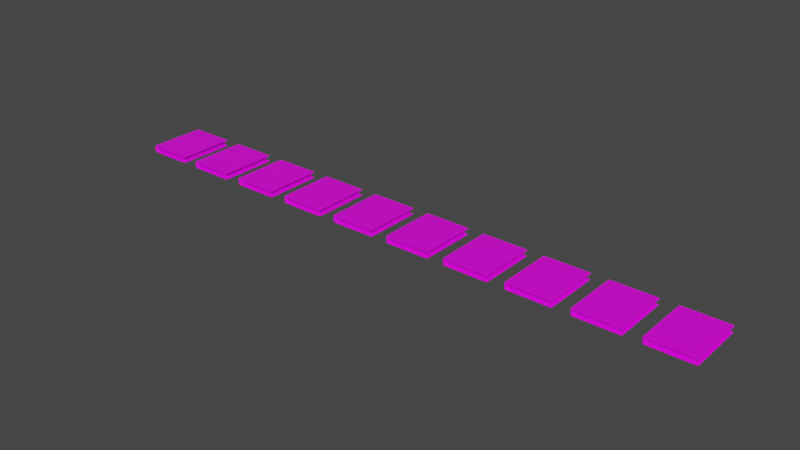 # Source: Book.blend  (saved by Blender 2.90.8; exported with 4.5.12 LTS)
import bpy
from mathutils import Matrix  # noqa: F401  (used for matrix-valued properties, if any)

bpy.ops.wm.read_factory_settings(use_empty=True)
scene = bpy.context.scene
scene.name = 'Scene'

# ---- collections
col_collection = bpy.data.collections.new('Collection'); scene.collection.children.link(col_collection)

# ---- images (referenced by path relative to the original .blend; pixels are not part of the script)
import os
ASSET_DIR = os.environ.get("B2B_ASSET_DIR", "")  # directory of the original .blend (textures are referenced by path, not embedded)
HERE = os.path.dirname(os.path.abspath(__file__))  # packed textures are extracted next to this script under _unpacked/

def load_image(name, relpath, width, height, colorspace="sRGB"):
    """Load a texture the original file referenced (path relative to the .blend, or extracted next to this script)."""
    p = next((c for c in (os.path.join(HERE, relpath), os.path.join(ASSET_DIR, relpath)) if relpath and os.path.exists(c)), "")
    if p:
        img = bpy.data.images.load(p, check_existing=True)
        img.name = name
    else:  # same state as the original file: an image datablock whose file is absent (Cycles renders it pink)
        img = bpy.data.images.new(name, width, height)
        img.source = "FILE"
        img.filepath = "//" + (relpath or name)
    img.colorspace_settings.name = colorspace
    return img
img_game_jam_colors_png = load_image('Game Jam Colors.png', 'Game Jam Colors.png', 1024, 1024, 'sRGB')
img_game_jam_colors_png_008 = load_image('Game Jam Colors.png.008', 'Game Jam Colors.png', 1024, 1024, 'sRGB')
img_game_jam_colors_png_009 = load_image('Game Jam Colors.png.009', 'Game Jam Colors.png', 1024, 1024, 'sRGB')
img_game_jam_colors_png_010 = load_image('Game Jam Colors.png.010', 'Game Jam Colors.png', 1024, 1024, 'sRGB')
img_game_jam_colors_png_011 = load_image('Game Jam Colors.png.011', 'Game Jam Colors.png', 1024, 1024, 'sRGB')
img_game_jam_colors_png_012 = load_image('Game Jam Colors.png.012', 'Game Jam Colors.png', 1024, 1024, 'sRGB')
img_game_jam_colors_png_013 = load_image('Game Jam Colors.png.013', 'Game Jam Colors.png', 1024, 1024, 'sRGB')
img_game_jam_colors_png_014 = load_image('Game Jam Colors.png.014', 'Game Jam Colors.png', 1024, 1024, 'sRGB')
img_game_jam_colors_png_015 = load_image('Game Jam Colors.png.015', 'Game Jam Colors.png', 1024, 1024, 'sRGB')
img_game_jam_colors_png_016 = load_image('Game Jam Colors.png.016', 'Game Jam Colors.png', 1024, 1024, 'sRGB')

# ---- materials (node trees are filled in below, after node groups)
mat_material_001 = bpy.data.materials.new('Material.001')
mat_material_001.use_transparent_shadow = False
mat_material_009 = bpy.data.materials.new('Material.009')
mat_material_009.use_transparent_shadow = False
mat_material_010 = bpy.data.materials.new('Material.010')
mat_material_010.use_transparent_shadow = False
mat_material_011 = bpy.data.materials.new('Material.011')
mat_material_011.use_transparent_shadow = False
mat_material_012 = bpy.data.materials.new('Material.012')
mat_material_012.use_transparent_shadow = False
mat_material_013 = bpy.data.materials.new('Material.013')
mat_material_013.use_transparent_shadow = False
mat_material_014 = bpy.data.materials.new('Material.014')
mat_material_014.use_transparent_shadow = False
mat_material_015 = bpy.data.materials.new('Material.015')
mat_material_015.use_transparent_shadow = False
mat_material_016 = bpy.data.materials.new('Material.016')
mat_material_016.use_transparent_shadow = False
mat_material_017 = bpy.data.materials.new('Material.017')
mat_material_017.use_transparent_shadow = False

# ---- material node trees
mat_material_001.use_nodes = True; mat_material_001.node_tree.nodes.clear()
_N = mat_material_001.node_tree.nodes; _L = mat_material_001.node_tree.links
n0 = _N.new('ShaderNodeBsdfPrincipled'); n0.name = 'Principled BSDF'; n0.location = (10, 300)
n0.distribution = 'GGX'
n0.subsurface_method = 'BURLEY'
n0.inputs[2].default_value = 0.4
n0.inputs[3].default_value = 1.45
n0.inputs[27].default_value = (0.0, 0.0, 0.0, 1.0)
n0.inputs[28].default_value = 1.0
n1 = _N.new('ShaderNodeOutputMaterial'); n1.name = 'Material Output'; n1.location = (300, 300)
n2 = _N.new('ShaderNodeTexImage'); n2.name = 'Image Texture'; n2.location = (-309, 246)
n2.image = img_game_jam_colors_png
n2.interpolation = 'Closest'
_L.new(n0.outputs[0], n1.inputs[0])
_L.new(n2.outputs[0], n0.inputs[0])
n1.is_active_output = True
mat_material_009.use_nodes = True; mat_material_009.node_tree.nodes.clear()
_N = mat_material_009.node_tree.nodes; _L = mat_material_009.node_tree.links
n0 = _N.new('ShaderNodeBsdfPrincipled'); n0.name = 'Principled BSDF'; n0.location = (10, 300)
n0.distribution = 'GGX'
n0.subsurface_method = 'BURLEY'
n0.inputs[2].default_value = 0.4
n0.inputs[3].default_value = 1.45
n0.inputs[27].default_value = (0.0, 0.0, 0.0, 1.0)
n0.inputs[28].default_value = 1.0
n1 = _N.new('ShaderNodeOutputMaterial'); n1.name = 'Material Output'; n1.location = (300, 300)
n2 = _N.new('ShaderNodeTexImage'); n2.name = 'Image Texture'; n2.location = (-309, 246)
n2.image = img_game_jam_colors_png_008
n2.interpolation = 'Closest'
_L.new(n0.outputs[0], n1.inputs[0])
_L.new(n2.outputs[0], n0.inputs[0])
n1.is_active_output = True
mat_material_010.use_nodes = True; mat_material_010.node_tree.nodes.clear()
_N = mat_material_010.node_tree.nodes; _L = mat_material_010.node_tree.links
n0 = _N.new('ShaderNodeBsdfPrincipled'); n0.name = 'Principled BSDF'; n0.location = (10, 300)
n0.distribution = 'GGX'
n0.subsurface_method = 'BURLEY'
n0.inputs[2].default_value = 0.4
n0.inputs[3].default_value = 1.45
n0.inputs[27].default_value = (0.0, 0.0, 0.0, 1.0)
n0.inputs[28].default_value = 1.0
n1 = _N.new('ShaderNodeOutputMaterial'); n1.name = 'Material Output'; n1.location = (300, 300)
n2 = _N.new('ShaderNodeTexImage'); n2.name = 'Image Texture'; n2.location = (-309, 246)
n2.image = img_game_jam_colors_png_009
n2.interpolation = 'Closest'
_L.new(n0.outputs[0], n1.inputs[0])
_L.new(n2.outputs[0], n0.inputs[0])
n1.is_active_output = True
mat_material_011.use_nodes = True; mat_material_011.node_tree.nodes.clear()
_N = mat_material_011.node_tree.nodes; _L = mat_material_011.node_tree.links
n0 = _N.new('ShaderNodeBsdfPrincipled'); n0.name = 'Principled BSDF'; n0.location = (10, 300)
n0.distribution = 'GGX'
n0.subsurface_method = 'BURLEY'
n0.inputs[2].default_value = 0.4
n0.inputs[3].default_value = 1.45
n0.inputs[27].default_value = (0.0, 0.0, 0.0, 1.0)
n0.inputs[28].default_value = 1.0
n1 = _N.new('ShaderNodeOutputMaterial'); n1.name = 'Material Output'; n1.location = (300, 300)
n2 = _N.new('ShaderNodeTexImage'); n2.name = 'Image Texture'; n2.location = (-309, 246)
n2.image = img_game_jam_colors_png_010
n2.interpolation = 'Closest'
_L.new(n0.outputs[0], n1.inputs[0])
_L.new(n2.outputs[0], n0.inputs[0])
n1.is_active_output = True
mat_material_012.use_nodes = True; mat_material_012.node_tree.nodes.clear()
_N = mat_material_012.node_tree.nodes; _L = mat_material_012.node_tree.links
n0 = _N.new('ShaderNodeBsdfPrincipled'); n0.name = 'Principled BSDF'; n0.location = (10, 300)
n0.distribution = 'GGX'
n0.subsurface_method = 'BURLEY'
n0.inputs[2].default_value = 0.4
n0.inputs[3].default_value = 1.45
n0.inputs[27].default_value = (0.0, 0.0, 0.0, 1.0)
n0.inputs[28].default_value = 1.0
n1 = _N.new('ShaderNodeOutputMaterial'); n1.name = 'Material Output'; n1.location = (300, 300)
n2 = _N.new('ShaderNodeTexImage'); n2.name = 'Image Texture'; n2.location = (-309, 246)
n2.image = img_game_jam_colors_png_011
n2.interpolation = 'Closest'
_L.new(n0.outputs[0], n1.inputs[0])
_L.new(n2.outputs[0], n0.inputs[0])
n1.is_active_output = True
mat_material_013.use_nodes = True; mat_material_013.node_tree.nodes.clear()
_N = mat_material_013.node_tree.nodes; _L = mat_material_013.node_tree.links
n0 = _N.new('ShaderNodeBsdfPrincipled'); n0.name = 'Principled BSDF'; n0.location = (10, 300)
n0.distribution = 'GGX'
n0.subsurface_method = 'BURLEY'
n0.inputs[2].default_value = 0.4
n0.inputs[3].default_value = 1.45
n0.inputs[27].default_value = (0.0, 0.0, 0.0, 1.0)
n0.inputs[28].default_value = 1.0
n1 = _N.new('ShaderNodeOutputMaterial'); n1.name = 'Material Output'; n1.location = (300, 300)
n2 = _N.new('ShaderNodeTexImage'); n2.name = 'Image Texture'; n2.location = (-309, 246)
n2.image = img_game_jam_colors_png_012
n2.interpolation = 'Closest'
_L.new(n0.outputs[0], n1.inputs[0])
_L.new(n2.outputs[0], n0.inputs[0])
n1.is_active_output = True
mat_material_014.use_nodes = True; mat_material_014.node_tree.nodes.clear()
_N = mat_material_014.node_tree.nodes; _L = mat_material_014.node_tree.links
n0 = _N.new('ShaderNodeBsdfPrincipled'); n0.name = 'Principled BSDF'; n0.location = (10, 300)
n0.distribution = 'GGX'
n0.subsurface_method = 'BURLEY'
n0.inputs[2].default_value = 0.4
n0.inputs[3].default_value = 1.45
n0.inputs[27].default_value = (0.0, 0.0, 0.0, 1.0)
n0.inputs[28].default_value = 1.0
n1 = _N.new('ShaderNodeOutputMaterial'); n1.name = 'Material Output'; n1.location = (300, 300)
n2 = _N.new('ShaderNodeTexImage'); n2.name = 'Image Texture'; n2.location = (-309, 246)
n2.image = img_game_jam_colors_png_013
n2.interpolation = 'Closest'
_L.new(n0.outputs[0], n1.inputs[0])
_L.new(n2.outputs[0], n0.inputs[0])
n1.is_active_output = True
mat_material_015.use_nodes = True; mat_material_015.node_tree.nodes.clear()
_N = mat_material_015.node_tree.nodes; _L = mat_material_015.node_tree.links
n0 = _N.new('ShaderNodeBsdfPrincipled'); n0.name = 'Principled BSDF'; n0.location = (10, 300)
n0.distribution = 'GGX'
n0.subsurface_method = 'BURLEY'
n0.inputs[2].default_value = 0.4
n0.inputs[3].default_value = 1.45
n0.inputs[27].default_value = (0.0, 0.0, 0.0, 1.0)
n0.inputs[28].default_value = 1.0
n1 = _N.new('ShaderNodeOutputMaterial'); n1.name = 'Material Output'; n1.location = (300, 300)
n2 = _N.new('ShaderNodeTexImage'); n2.name = 'Image Texture'; n2.location = (-309, 246)
n2.image = img_game_jam_colors_png_014
n2.interpolation = 'Closest'
_L.new(n0.outputs[0], n1.inputs[0])
_L.new(n2.outputs[0], n0.inputs[0])
n1.is_active_output = True
mat_material_016.use_nodes = True; mat_material_016.node_tree.nodes.clear()
_N = mat_material_016.node_tree.nodes; _L = mat_material_016.node_tree.links
n0 = _N.new('ShaderNodeBsdfPrincipled'); n0.name = 'Principled BSDF'; n0.location = (10, 300)
n0.distribution = 'GGX'
n0.subsurface_method = 'BURLEY'
n0.inputs[2].default_value = 0.4
n0.inputs[3].default_value = 1.45
n0.inputs[27].default_value = (0.0, 0.0, 0.0, 1.0)
n0.inputs[28].default_value = 1.0
n1 = _N.new('ShaderNodeOutputMaterial'); n1.name = 'Material Output'; n1.location = (300, 300)
n2 = _N.new('ShaderNodeTexImage'); n2.name = 'Image Texture'; n2.location = (-309, 246)
n2.image = img_game_jam_colors_png_015
n2.interpolation = 'Closest'
_L.new(n0.outputs[0], n1.inputs[0])
_L.new(n2.outputs[0], n0.inputs[0])
n1.is_active_output = True
mat_material_017.use_nodes = True; mat_material_017.node_tree.nodes.clear()
_N = mat_material_017.node_tree.nodes; _L = mat_material_017.node_tree.links
n0 = _N.new('ShaderNodeBsdfPrincipled'); n0.name = 'Principled BSDF'; n0.location = (10, 300)
n0.distribution = 'GGX'
n0.subsurface_method = 'BURLEY'
n0.inputs[2].default_value = 0.4
n0.inputs[3].default_value = 1.45
n0.inputs[27].default_value = (0.0, 0.0, 0.0, 1.0)
n0.inputs[28].default_value = 1.0
n1 = _N.new('ShaderNodeOutputMaterial'); n1.name = 'Material Output'; n1.location = (300, 300)
n2 = _N.new('ShaderNodeTexImage'); n2.name = 'Image Texture'; n2.location = (-309, 246)
n2.image = img_game_jam_colors_png_016
n2.interpolation = 'Closest'
_L.new(n0.outputs[0], n1.inputs[0])
_L.new(n2.outputs[0], n0.inputs[0])
n1.is_active_output = True

# ---- world
world_world = bpy.data.worlds.new('World'); scene.world = world_world
world_world.use_nodes = True; world_world.node_tree.nodes.clear()
_N = world_world.node_tree.nodes; _L = world_world.node_tree.links
n0 = _N.new('ShaderNodeOutputWorld'); n0.name = 'World Output'; n0.location = (300, 300)
n1 = _N.new('ShaderNodeBackground'); n1.name = 'Background'; n1.location = (10, 300)
n1.inputs[0].default_value = (0.05088, 0.05088, 0.05088, 1.0)
_L.new(n1.outputs[0], n0.inputs[0])
n0.is_active_output = True
world_world.color = (0.05088, 0.05088, 0.05088)
world_world.use_sun_shadow = False
world_world.sun_shadow_jitter_overblur = 0.0

# ---- meshes
me_cube_008 = bpy.data.meshes.new('Cube.008')
me_cube_008.from_pydata([(1.0, 1.3, 0.05657), (1.0, -1.3, 0.05657), (1.0, -1.2, 0.05657), (1.0, 1.205, 0.05657), (1.0, 1.3, -0.1674), (1.0, -1.3, -0.1674), (1.0, -1.2, -0.1674), (1.0, 1.205, -0.1674), (0.9, -1.3, 0.05657), (0.9, 1.3, 0.05657), (0.9, 1.3, -0.1674), (0.9, -1.3, -0.1674), (-0.93, -1.3, 0.05657), (-0.93, -1.3, -0.1674), (-0.93, 1.3, 0.05657), (-0.93, 1.3, -0.1674), (-1.09, -1.056, -0.2184), (-1.087, -1.382, -0.2167), (-1.09, -1.386, 0.03361), (-1.087, -1.382, 0.1093), (-1.09, 1.06, 0.1112), (-1.087, 1.382, 0.1093), (-1.09, 1.387, -0.1441), (-1.087, 1.382, -0.2167), (-0.7804, 1.387, -0.2184), (0.7528, 1.387, 0.1112), (1.082, 1.382, 0.1093), (1.101, 1.4, -0.1837), (1.082, 1.382, -0.2167), (1.087, 1.06, -0.2184), (1.087, -1.056, 0.1112), (1.082, -1.382, 0.1093), (1.101, -1.4, -0.1837), (1.082, -1.382, -0.2167), (0.7528, -1.386, -0.2184), (-0.7804, -1.386, 0.1112), (-1.09, 1.06, -0.2184), (-1.09, -1.056, 0.1112), (1.087, -1.056, -0.2184), (1.087, 1.06, 0.1112), (0.7528, -1.056, 0.1167), (-0.7804, -1.056, -0.2233), (1.101, -1.29, -0.1837), (-1.099, -1.29, -0.1837), (1.101, 1.295, -0.1837), (-0.7804, 1.06, -0.2233), (0.7528, 1.06, 0.1167), (-1.099, 1.295, -0.1837), (-1.09, -1.386, -0.1441), (-1.09, 1.387, 0.03361), (1.101, 1.4, 0.07266), (1.101, -1.4, 0.07266), (1.101, -1.29, 0.07266), (-1.099, -1.29, 0.07266), (1.101, 1.295, 0.07266), (-1.099, 1.295, 0.07266), (-1.022, -1.4, 0.07266), (0.9906, 1.4, 0.07266), (0.9906, 1.4, -0.1837), (-1.022, -1.4, -0.1837), (0.7528, 1.387, -0.2184), (-0.7804, 1.387, 0.1112), (-0.7804, -1.386, -0.2184), (0.7528, -1.386, 0.1112), (-0.7804, -1.056, 0.1167), (0.7528, -1.056, -0.2233), (0.7528, 1.06, -0.2233), (-0.7804, 1.06, 0.1167), (0.9906, -1.4, 0.07266), (-1.022, 1.4, 0.07266), (-1.022, 1.4, -0.1837), (0.9906, -1.4, -0.1837)], [], [(4, 0, 3, 7), (7, 3, 2, 6), (6, 2, 1, 5), (10, 9, 0, 4), (15, 14, 9, 10), (5, 1, 8, 11), (14, 15, 70, 69), (15, 10, 58, 70), (9, 14, 69, 57), (6, 5, 32, 42), (2, 3, 54, 52), (8, 1, 51, 68), (10, 4, 27, 58), (11, 13, 59, 71), (3, 0, 50, 54), (13, 12, 56, 59), (12, 8, 68, 56), (4, 7, 44, 27), (11, 8, 12, 13), (0, 9, 57, 50), (5, 11, 71, 32), (7, 6, 42, 44), (1, 2, 52, 51), (55, 20, 21, 49), (57, 25, 26, 50), (52, 30, 31, 51), (56, 35, 19, 18), (65, 38, 33, 34), (64, 37, 19, 35), (67, 20, 37, 64), (66, 29, 38, 65), (54, 39, 30, 52), (18, 19, 37, 53), (50, 26, 39, 54), (60, 28, 29, 66), (61, 21, 20, 67), (53, 37, 20, 55), (43, 53, 55, 47), (48, 18, 53, 43), (59, 56, 18, 48), (47, 55, 49, 22), (36, 47, 22, 23), (60, 58, 27, 28), (38, 42, 32, 33), (62, 59, 48, 17), (29, 44, 42, 38), (17, 48, 43, 16), (28, 27, 44, 29), (16, 43, 47, 36), (33, 32, 71, 34), (24, 70, 58, 60), (26, 25, 46, 39), (24, 60, 66, 45), (45, 66, 65, 41), (39, 46, 40, 30), (30, 40, 63, 31), (41, 65, 34, 62), (51, 31, 63, 68), (69, 61, 25, 57), (49, 21, 61, 69), (16, 41, 62, 17), (36, 45, 41, 16), (23, 24, 45, 36), (22, 49, 69, 70), (23, 22, 70, 24), (34, 71, 59, 62), (25, 61, 67, 46), (46, 67, 64, 40), (40, 64, 35, 63), (68, 63, 35, 56)])
_uv = me_cube_008.uv_layers.new(name='UVMap')
_uv.uv.foreach_set('vector', [0.03682, 0.3919, 0.03682, 0.3919, 0.03682, 0.3919, 0.03682, 0.3919, 0.03682, 0.3919, 0.03682, 0.3919, 0.03682, 0.3919, 0.03682, 0.3919, 0.03682, 0.3919, 0.03682, 0.3919, 0.03682, 0.3919, 0.03682, 0.3919, 0.03682, 0.3919, 0.03682, 0.3919, 0.03682, 0.3919, 0.03682, 0.3919, 0.03682, 0.3919, 0.03682, 0.3919, 0.03682, 0.3919, 0.03682, 0.3919, 0.03881, 0.3955, 0.03881, 0.3955, 0.03881, 0.3955, 0.03881, 0.3955, 0.1339, 0.8932, 0.1339, 0.8932, 0.1339, 0.8932, 0.1339, 0.8932, 0.1339, 0.8932, 0.1342, 0.8932, 0.1342, 0.8933, 0.1339, 0.8932, 0.1336, 0.8932, 0.1339, 0.8932, 0.1339, 0.8932, 0.1336, 0.8933, 0.1342, 0.8941, 0.1342, 0.8942, 0.1342, 0.8942, 0.1342, 0.8942, 0.1336, 0.8941, 0.1336, 0.8933, 0.1336, 0.8933, 0.1336, 0.8942, 0.1336, 0.8942, 0.1336, 0.8942, 0.1336, 0.8942, 0.1336, 0.8942, 0.1342, 0.8932, 0.1342, 0.8932, 0.1342, 0.8933, 0.1342, 0.8933, 0.1342, 0.8942, 0.1339, 0.8943, 0.1339, 0.8942, 0.1342, 0.8942, 0.1336, 0.8933, 0.1336, 0.8932, 0.1336, 0.8933, 0.1336, 0.8933, 0.1339, 0.8943, 0.1339, 0.8943, 0.1339, 0.8942, 0.1339, 0.8942, 0.1339, 0.8943, 0.1336, 0.8942, 0.1336, 0.8942, 0.1339, 0.8942, 0.1342, 0.8932, 0.1342, 0.8933, 0.1342, 0.8933, 0.1342, 0.8933, 0.03881, 0.3955, 0.03881, 0.3955, 0.03881, 0.3955, 0.03881, 0.3955, 0.1336, 0.8932, 0.1336, 0.8932, 0.1336, 0.8933, 0.1336, 0.8933, 0.1342, 0.8942, 0.1342, 0.8942, 0.1342, 0.8942, 0.1342, 0.8942, 0.1342, 0.8933, 0.1342, 0.8941, 0.1342, 0.8942, 0.1342, 0.8933, 0.1336, 0.8942, 0.1336, 0.8941, 0.1336, 0.8942, 0.1336, 0.8942, 0.1339, 0.8933, 0.1339, 0.8934, 0.1339, 0.8932, 0.1339, 0.8932, 0.1336, 0.8933, 0.1337, 0.8933, 0.1336, 0.8933, 0.1336, 0.8933, 0.1336, 0.8942, 0.1336, 0.8941, 0.1336, 0.8942, 0.1336, 0.8942, 0.1339, 0.8942, 0.1339, 0.8942, 0.1339, 0.8942, 0.1339, 0.8942, 0.1342, 0.8941, 0.1342, 0.8941, 0.1342, 0.8942, 0.1342, 0.8942, 0.1339, 0.8941, 0.1339, 0.8941, 0.1339, 0.8942, 0.1339, 0.8942, 0.1339, 0.8934, 0.1339, 0.8934, 0.1339, 0.8941, 0.1339, 0.8941, 0.1342, 0.8934, 0.1342, 0.8934, 0.1342, 0.8941, 0.1342, 0.8941, 0.1336, 0.8933, 0.1336, 0.8934, 0.1336, 0.8941, 0.1336, 0.8942, 0.1339, 0.8942, 0.1339, 0.8942, 0.1339, 0.8941, 0.1339, 0.8942, 0.1336, 0.8933, 0.1336, 0.8933, 0.1336, 0.8934, 0.1336, 0.8933, 0.1342, 0.8933, 0.1342, 0.8933, 0.1342, 0.8934, 0.1342, 0.8934, 0.1339, 0.8932, 0.1339, 0.8932, 0.1339, 0.8934, 0.1339, 0.8934, 0.1339, 0.8942, 0.1339, 0.8941, 0.1339, 0.8934, 0.1339, 0.8933, 0.1339, 0.8942, 0.1339, 0.8942, 0.1339, 0.8933, 0.1339, 0.8933, 0.1339, 0.8942, 0.1339, 0.8942, 0.1339, 0.8942, 0.1339, 0.8942, 0.1339, 0.8942, 0.1339, 0.8942, 0.1339, 0.8942, 0.1339, 0.8942, 0.1339, 0.8933, 0.1339, 0.8933, 0.1339, 0.8932, 0.1339, 0.8932, 0.1339, 0.8934, 0.1339, 0.8933, 0.1339, 0.8932, 0.1339, 0.8932, 0.1342, 0.8933, 0.1342, 0.8933, 0.1342, 0.8933, 0.1342, 0.8933, 0.1342, 0.8941, 0.1342, 0.8942, 0.1342, 0.8942, 0.1342, 0.8942, 0.134, 0.8942, 0.1339, 0.8942, 0.1339, 0.8942, 0.1339, 0.8942, 0.1342, 0.8934, 0.1342, 0.8933, 0.1342, 0.8942, 0.1342, 0.8941, 0.1339, 0.8942, 0.1339, 0.8942, 0.1339, 0.8942, 0.1339, 0.8941, 0.1342, 0.8933, 0.1342, 0.8933, 0.1342, 0.8933, 0.1342, 0.8934, 0.1339, 0.8941, 0.1339, 0.8942, 0.1339, 0.8933, 0.1339, 0.8934, 0.1342, 0.8942, 0.1342, 0.8942, 0.1342, 0.8942, 0.1342, 0.8942, 0.134, 0.8932, 0.1339, 0.8932, 0.1342, 0.8933, 0.1342, 0.8933, 0.1336, 0.8933, 0.1337, 0.8933, 0.1337, 0.8934, 0.1336, 0.8934, 0.134, 0.8932, 0.1342, 0.8933, 0.1342, 0.8934, 0.134, 0.8934, 0.134, 0.8934, 0.1342, 0.8934, 0.1342, 0.8941, 0.134, 0.8941, 0.1336, 0.8934, 0.1337, 0.8934, 0.1337, 0.8941, 0.1336, 0.8941, 0.1336, 0.8941, 0.1337, 0.8941, 0.1337, 0.8942, 0.1336, 0.8942, 0.134, 0.8941, 0.1342, 0.8941, 0.1342, 0.8942, 0.134, 0.8942, 0.1336, 0.8942, 0.1336, 0.8942, 0.1337, 0.8942, 0.1336, 0.8942, 0.1339, 0.8932, 0.1339, 0.8932, 0.1337, 0.8933, 0.1336, 0.8933, 0.1339, 0.8932, 0.1339, 0.8932, 0.1339, 0.8932, 0.1339, 0.8932, 0.1339, 0.8941, 0.134, 0.8941, 0.134, 0.8942, 0.1339, 0.8942, 0.1339, 0.8934, 0.134, 0.8934, 0.134, 0.8941, 0.1339, 0.8941, 0.1339, 0.8932, 0.134, 0.8932, 0.134, 0.8934, 0.1339, 0.8934, 0.1339, 0.8932, 0.1339, 0.8932, 0.1339, 0.8932, 0.1339, 0.8932, 0.1339, 0.8932, 0.1339, 0.8932, 0.1339, 0.8932, 0.134, 0.8932, 0.1342, 0.8942, 0.1342, 0.8942, 0.1339, 0.8942, 0.134, 0.8942, 0.1337, 0.8933, 0.1339, 0.8932, 0.1339, 0.8934, 0.1337, 0.8934, 0.1337, 0.8934, 0.1339, 0.8934, 0.1339, 0.8941, 0.1337, 0.8941, 0.1337, 0.8941, 0.1339, 0.8941, 0.1339, 0.8942, 0.1337, 0.8942, 0.1336, 0.8942, 0.1337, 0.8942, 0.1339, 0.8942, 0.1339, 0.8942])
me_cube_008.materials.append(mat_material_001)
me_cube_008.use_remesh_fix_poles = True
me_cube_008.use_remesh_preserve_attributes = False
me_cube_008.use_mirror_vertex_groups = False
me_cube_008.update()
me_cube_009 = bpy.data.meshes.new('Cube.009')
me_cube_009.from_pydata([(1.0, 1.3, 0.05657), (1.0, -1.3, 0.05657), (1.0, -1.2, 0.05657), (1.0, 1.205, 0.05657), (1.0, 1.3, -0.1674), (1.0, -1.3, -0.1674), (1.0, -1.2, -0.1674), (1.0, 1.205, -0.1674), (0.9, -1.3, 0.05657), (0.9, 1.3, 0.05657), (0.9, 1.3, -0.1674), (0.9, -1.3, -0.1674), (-0.93, -1.3, 0.05657), (-0.93, -1.3, -0.1674), (-0.93, 1.3, 0.05657), (-0.93, 1.3, -0.1674), (-1.09, -1.056, -0.2184), (-1.087, -1.382, -0.2167), (-1.09, -1.386, 0.03361), (-1.087, -1.382, 0.1093), (-1.09, 1.06, 0.1112), (-1.087, 1.382, 0.1093), (-1.09, 1.387, -0.1441), (-1.087, 1.382, -0.2167), (-0.7804, 1.387, -0.2184), (0.7528, 1.387, 0.1112), (1.082, 1.382, 0.1093), (1.101, 1.4, -0.1837), (1.082, 1.382, -0.2167), (1.087, 1.06, -0.2184), (1.087, -1.056, 0.1112), (1.082, -1.382, 0.1093), (1.101, -1.4, -0.1837), (1.082, -1.382, -0.2167), (0.7528, -1.386, -0.2184), (-0.7804, -1.386, 0.1112), (-1.09, 1.06, -0.2184), (-1.09, -1.056, 0.1112), (1.087, -1.056, -0.2184), (1.087, 1.06, 0.1112), (0.7528, -1.056, 0.1167), (-0.7804, -1.056, -0.2233), (1.101, -1.29, -0.1837), (-1.099, -1.29, -0.1837), (1.101, 1.295, -0.1837), (-0.7804, 1.06, -0.2233), (0.7528, 1.06, 0.1167), (-1.099, 1.295, -0.1837), (-1.09, -1.386, -0.1441), (-1.09, 1.387, 0.03361), (1.101, 1.4, 0.07266), (1.101, -1.4, 0.07266), (1.101, -1.29, 0.07266), (-1.099, -1.29, 0.07266), (1.101, 1.295, 0.07266), (-1.099, 1.295, 0.07266), (-1.022, -1.4, 0.07266), (0.9906, 1.4, 0.07266), (0.9906, 1.4, -0.1837), (-1.022, -1.4, -0.1837), (0.7528, 1.387, -0.2184), (-0.7804, 1.387, 0.1112), (-0.7804, -1.386, -0.2184), (0.7528, -1.386, 0.1112), (-0.7804, -1.056, 0.1167), (0.7528, -1.056, -0.2233), (0.7528, 1.06, -0.2233), (-0.7804, 1.06, 0.1167), (0.9906, -1.4, 0.07266), (-1.022, 1.4, 0.07266), (-1.022, 1.4, -0.1837), (0.9906, -1.4, -0.1837)], [], [(4, 0, 3, 7), (7, 3, 2, 6), (6, 2, 1, 5), (10, 9, 0, 4), (15, 14, 9, 10), (5, 1, 8, 11), (14, 15, 70, 69), (15, 10, 58, 70), (9, 14, 69, 57), (6, 5, 32, 42), (2, 3, 54, 52), (8, 1, 51, 68), (10, 4, 27, 58), (11, 13, 59, 71), (3, 0, 50, 54), (13, 12, 56, 59), (12, 8, 68, 56), (4, 7, 44, 27), (11, 8, 12, 13), (0, 9, 57, 50), (5, 11, 71, 32), (7, 6, 42, 44), (1, 2, 52, 51), (55, 20, 21, 49), (57, 25, 26, 50), (52, 30, 31, 51), (56, 35, 19, 18), (65, 38, 33, 34), (64, 37, 19, 35), (67, 20, 37, 64), (66, 29, 38, 65), (54, 39, 30, 52), (18, 19, 37, 53), (50, 26, 39, 54), (60, 28, 29, 66), (61, 21, 20, 67), (53, 37, 20, 55), (43, 53, 55, 47), (48, 18, 53, 43), (59, 56, 18, 48), (47, 55, 49, 22), (36, 47, 22, 23), (60, 58, 27, 28), (38, 42, 32, 33), (62, 59, 48, 17), (29, 44, 42, 38), (17, 48, 43, 16), (28, 27, 44, 29), (16, 43, 47, 36), (33, 32, 71, 34), (24, 70, 58, 60), (26, 25, 46, 39), (24, 60, 66, 45), (45, 66, 65, 41), (39, 46, 40, 30), (30, 40, 63, 31), (41, 65, 34, 62), (51, 31, 63, 68), (69, 61, 25, 57), (49, 21, 61, 69), (16, 41, 62, 17), (36, 45, 41, 16), (23, 24, 45, 36), (22, 49, 69, 70), (23, 22, 70, 24), (34, 71, 59, 62), (25, 61, 67, 46), (46, 67, 64, 40), (40, 64, 35, 63), (68, 63, 35, 56)])
_uv = me_cube_009.uv_layers.new(name='UVMap')
_uv.uv.foreach_set('vector', [0.03682, 0.3919, 0.03682, 0.3919, 0.03682, 0.3919, 0.03682, 0.3919, 0.03682, 0.3919, 0.03682, 0.3919, 0.03682, 0.3919, 0.03682, 0.3919, 0.03682, 0.3919, 0.03682, 0.3919, 0.03682, 0.3919, 0.03682, 0.3919, 0.03682, 0.3919, 0.03682, 0.3919, 0.03682, 0.3919, 0.03682, 0.3919, 0.03682, 0.3919, 0.03682, 0.3919, 0.03682, 0.3919, 0.03682, 0.3919, 0.03881, 0.3955, 0.03881, 0.3955, 0.03881, 0.3955, 0.03881, 0.3955, 0.2218, 0.8932, 0.2219, 0.8932, 0.2219, 0.8932, 0.2218, 0.8932, 0.2219, 0.8932, 0.2221, 0.8932, 0.2221, 0.8933, 0.2219, 0.8932, 0.2216, 0.8932, 0.2218, 0.8932, 0.2218, 0.8932, 0.2216, 0.8933, 0.2222, 0.8941, 0.2222, 0.8942, 0.2221, 0.8942, 0.2221, 0.8942, 0.2215, 0.8941, 0.2215, 0.8933, 0.2216, 0.8933, 0.2216, 0.8942, 0.2216, 0.8942, 0.2215, 0.8942, 0.2216, 0.8942, 0.2216, 0.8942, 0.2221, 0.8932, 0.2222, 0.8932, 0.2221, 0.8933, 0.2221, 0.8933, 0.2221, 0.8942, 0.2219, 0.8943, 0.2219, 0.8942, 0.2221, 0.8942, 0.2215, 0.8933, 0.2216, 0.8932, 0.2216, 0.8933, 0.2216, 0.8933, 0.2219, 0.8943, 0.2218, 0.8943, 0.2218, 0.8942, 0.2219, 0.8942, 0.2218, 0.8943, 0.2216, 0.8942, 0.2216, 0.8942, 0.2218, 0.8942, 0.2222, 0.8932, 0.2222, 0.8933, 0.2221, 0.8933, 0.2221, 0.8933, 0.03881, 0.3955, 0.03881, 0.3955, 0.03881, 0.3955, 0.03881, 0.3955, 0.2216, 0.8932, 0.2216, 0.8932, 0.2216, 0.8933, 0.2216, 0.8933, 0.2222, 0.8942, 0.2221, 0.8942, 0.2221, 0.8942, 0.2221, 0.8942, 0.2222, 0.8933, 0.2222, 0.8941, 0.2221, 0.8942, 0.2221, 0.8933, 0.2215, 0.8942, 0.2215, 0.8941, 0.2216, 0.8942, 0.2216, 0.8942, 0.2218, 0.8933, 0.2218, 0.8934, 0.2218, 0.8932, 0.2218, 0.8932, 0.2216, 0.8933, 0.2216, 0.8933, 0.2216, 0.8933, 0.2216, 0.8933, 0.2216, 0.8942, 0.2216, 0.8941, 0.2216, 0.8942, 0.2216, 0.8942, 0.2218, 0.8942, 0.2218, 0.8942, 0.2218, 0.8942, 0.2218, 0.8942, 0.2221, 0.8941, 0.2221, 0.8941, 0.2221, 0.8942, 0.2221, 0.8942, 0.2218, 0.8941, 0.2218, 0.8941, 0.2218, 0.8942, 0.2218, 0.8942, 0.2218, 0.8934, 0.2218, 0.8934, 0.2218, 0.8941, 0.2218, 0.8941, 0.2221, 0.8934, 0.2221, 0.8934, 0.2221, 0.8941, 0.2221, 0.8941, 0.2216, 0.8933, 0.2216, 0.8934, 0.2216, 0.8941, 0.2216, 0.8942, 0.2218, 0.8942, 0.2218, 0.8942, 0.2218, 0.8941, 0.2218, 0.8942, 0.2216, 0.8933, 0.2216, 0.8933, 0.2216, 0.8934, 0.2216, 0.8933, 0.2221, 0.8933, 0.2221, 0.8933, 0.2221, 0.8934, 0.2221, 0.8934, 0.2218, 0.8932, 0.2218, 0.8932, 0.2218, 0.8934, 0.2218, 0.8934, 0.2218, 0.8942, 0.2218, 0.8941, 0.2218, 0.8934, 0.2218, 0.8933, 0.2219, 0.8942, 0.2218, 0.8942, 0.2218, 0.8933, 0.2219, 0.8933, 0.2219, 0.8942, 0.2218, 0.8942, 0.2218, 0.8942, 0.2219, 0.8942, 0.2219, 0.8942, 0.2218, 0.8942, 0.2218, 0.8942, 0.2219, 0.8942, 0.2219, 0.8933, 0.2218, 0.8933, 0.2218, 0.8932, 0.2219, 0.8932, 0.2219, 0.8934, 0.2219, 0.8933, 0.2219, 0.8932, 0.2219, 0.8932, 0.2221, 0.8933, 0.2221, 0.8933, 0.2221, 0.8933, 0.2221, 0.8933, 0.2221, 0.8941, 0.2221, 0.8942, 0.2221, 0.8942, 0.2221, 0.8942, 0.2219, 0.8942, 0.2219, 0.8942, 0.2219, 0.8942, 0.2219, 0.8942, 0.2221, 0.8934, 0.2221, 0.8933, 0.2221, 0.8942, 0.2221, 0.8941, 0.2219, 0.8942, 0.2219, 0.8942, 0.2219, 0.8942, 0.2219, 0.8941, 0.2221, 0.8933, 0.2221, 0.8933, 0.2221, 0.8933, 0.2221, 0.8934, 0.2219, 0.8941, 0.2219, 0.8942, 0.2219, 0.8933, 0.2219, 0.8934, 0.2221, 0.8942, 0.2221, 0.8942, 0.2221, 0.8942, 0.2221, 0.8942, 0.2219, 0.8932, 0.2219, 0.8932, 0.2221, 0.8933, 0.2221, 0.8933, 0.2216, 0.8933, 0.2216, 0.8933, 0.2216, 0.8934, 0.2216, 0.8934, 0.2219, 0.8932, 0.2221, 0.8933, 0.2221, 0.8934, 0.2219, 0.8934, 0.2219, 0.8934, 0.2221, 0.8934, 0.2221, 0.8941, 0.2219, 0.8941, 0.2216, 0.8934, 0.2216, 0.8934, 0.2216, 0.8941, 0.2216, 0.8941, 0.2216, 0.8941, 0.2216, 0.8941, 0.2216, 0.8942, 0.2216, 0.8942, 0.2219, 0.8941, 0.2221, 0.8941, 0.2221, 0.8942, 0.2219, 0.8942, 0.2216, 0.8942, 0.2216, 0.8942, 0.2216, 0.8942, 0.2216, 0.8942, 0.2218, 0.8932, 0.2218, 0.8932, 0.2216, 0.8933, 0.2216, 0.8933, 0.2218, 0.8932, 0.2218, 0.8932, 0.2218, 0.8932, 0.2218, 0.8932, 0.2219, 0.8941, 0.2219, 0.8941, 0.2219, 0.8942, 0.2219, 0.8942, 0.2219, 0.8934, 0.2219, 0.8934, 0.2219, 0.8941, 0.2219, 0.8941, 0.2219, 0.8932, 0.2219, 0.8932, 0.2219, 0.8934, 0.2219, 0.8934, 0.2219, 0.8932, 0.2218, 0.8932, 0.2218, 0.8932, 0.2219, 0.8932, 0.2219, 0.8932, 0.2219, 0.8932, 0.2219, 0.8932, 0.2219, 0.8932, 0.2221, 0.8942, 0.2221, 0.8942, 0.2219, 0.8942, 0.2219, 0.8942, 0.2216, 0.8933, 0.2218, 0.8932, 0.2218, 0.8934, 0.2216, 0.8934, 0.2216, 0.8934, 0.2218, 0.8934, 0.2218, 0.8941, 0.2216, 0.8941, 0.2216, 0.8941, 0.2218, 0.8941, 0.2218, 0.8942, 0.2216, 0.8942, 0.2216, 0.8942, 0.2216, 0.8942, 0.2218, 0.8942, 0.2218, 0.8942])
me_cube_009.materials.append(mat_material_009)
me_cube_009.use_remesh_fix_poles = True
me_cube_009.use_remesh_preserve_attributes = False
me_cube_009.use_mirror_vertex_groups = False
me_cube_009.update()
me_cube_010 = bpy.data.meshes.new('Cube.010')
me_cube_010.from_pydata([(1.0, 1.3, 0.05657), (1.0, -1.3, 0.05657), (1.0, -1.2, 0.05657), (1.0, 1.205, 0.05657), (1.0, 1.3, -0.1674), (1.0, -1.3, -0.1674), (1.0, -1.2, -0.1674), (1.0, 1.205, -0.1674), (0.9, -1.3, 0.05657), (0.9, 1.3, 0.05657), (0.9, 1.3, -0.1674), (0.9, -1.3, -0.1674), (-0.93, -1.3, 0.05657), (-0.93, -1.3, -0.1674), (-0.93, 1.3, 0.05657), (-0.93, 1.3, -0.1674), (-1.09, -1.056, -0.2184), (-1.087, -1.382, -0.2167), (-1.09, -1.386, 0.03361), (-1.087, -1.382, 0.1093), (-1.09, 1.06, 0.1112), (-1.087, 1.382, 0.1093), (-1.09, 1.387, -0.1441), (-1.087, 1.382, -0.2167), (-0.7804, 1.387, -0.2184), (0.7528, 1.387, 0.1112), (1.082, 1.382, 0.1093), (1.101, 1.4, -0.1837), (1.082, 1.382, -0.2167), (1.087, 1.06, -0.2184), (1.087, -1.056, 0.1112), (1.082, -1.382, 0.1093), (1.101, -1.4, -0.1837), (1.082, -1.382, -0.2167), (0.7528, -1.386, -0.2184), (-0.7804, -1.386, 0.1112), (-1.09, 1.06, -0.2184), (-1.09, -1.056, 0.1112), (1.087, -1.056, -0.2184), (1.087, 1.06, 0.1112), (0.7528, -1.056, 0.1167), (-0.7804, -1.056, -0.2233), (1.101, -1.29, -0.1837), (-1.099, -1.29, -0.1837), (1.101, 1.295, -0.1837), (-0.7804, 1.06, -0.2233), (0.7528, 1.06, 0.1167), (-1.099, 1.295, -0.1837), (-1.09, -1.386, -0.1441), (-1.09, 1.387, 0.03361), (1.101, 1.4, 0.07266), (1.101, -1.4, 0.07266), (1.101, -1.29, 0.07266), (-1.099, -1.29, 0.07266), (1.101, 1.295, 0.07266), (-1.099, 1.295, 0.07266), (-1.022, -1.4, 0.07266), (0.9906, 1.4, 0.07266), (0.9906, 1.4, -0.1837), (-1.022, -1.4, -0.1837), (0.7528, 1.387, -0.2184), (-0.7804, 1.387, 0.1112), (-0.7804, -1.386, -0.2184), (0.7528, -1.386, 0.1112), (-0.7804, -1.056, 0.1167), (0.7528, -1.056, -0.2233), (0.7528, 1.06, -0.2233), (-0.7804, 1.06, 0.1167), (0.9906, -1.4, 0.07266), (-1.022, 1.4, 0.07266), (-1.022, 1.4, -0.1837), (0.9906, -1.4, -0.1837)], [], [(4, 0, 3, 7), (7, 3, 2, 6), (6, 2, 1, 5), (10, 9, 0, 4), (15, 14, 9, 10), (5, 1, 8, 11), (14, 15, 70, 69), (15, 10, 58, 70), (9, 14, 69, 57), (6, 5, 32, 42), (2, 3, 54, 52), (8, 1, 51, 68), (10, 4, 27, 58), (11, 13, 59, 71), (3, 0, 50, 54), (13, 12, 56, 59), (12, 8, 68, 56), (4, 7, 44, 27), (11, 8, 12, 13), (0, 9, 57, 50), (5, 11, 71, 32), (7, 6, 42, 44), (1, 2, 52, 51), (55, 20, 21, 49), (57, 25, 26, 50), (52, 30, 31, 51), (56, 35, 19, 18), (65, 38, 33, 34), (64, 37, 19, 35), (67, 20, 37, 64), (66, 29, 38, 65), (54, 39, 30, 52), (18, 19, 37, 53), (50, 26, 39, 54), (60, 28, 29, 66), (61, 21, 20, 67), (53, 37, 20, 55), (43, 53, 55, 47), (48, 18, 53, 43), (59, 56, 18, 48), (47, 55, 49, 22), (36, 47, 22, 23), (60, 58, 27, 28), (38, 42, 32, 33), (62, 59, 48, 17), (29, 44, 42, 38), (17, 48, 43, 16), (28, 27, 44, 29), (16, 43, 47, 36), (33, 32, 71, 34), (24, 70, 58, 60), (26, 25, 46, 39), (24, 60, 66, 45), (45, 66, 65, 41), (39, 46, 40, 30), (30, 40, 63, 31), (41, 65, 34, 62), (51, 31, 63, 68), (69, 61, 25, 57), (49, 21, 61, 69), (16, 41, 62, 17), (36, 45, 41, 16), (23, 24, 45, 36), (22, 49, 69, 70), (23, 22, 70, 24), (34, 71, 59, 62), (25, 61, 67, 46), (46, 67, 64, 40), (40, 64, 35, 63), (68, 63, 35, 56)])
_uv = me_cube_010.uv_layers.new(name='UVMap')
_uv.uv.foreach_set('vector', [0.03682, 0.3919, 0.03682, 0.3919, 0.03682, 0.3919, 0.03682, 0.3919, 0.03682, 0.3919, 0.03682, 0.3919, 0.03682, 0.3919, 0.03682, 0.3919, 0.03682, 0.3919, 0.03682, 0.3919, 0.03682, 0.3919, 0.03682, 0.3919, 0.03682, 0.3919, 0.03682, 0.3919, 0.03682, 0.3919, 0.03682, 0.3919, 0.03682, 0.3919, 0.03682, 0.3919, 0.03682, 0.3919, 0.03682, 0.3919, 0.03881, 0.3955, 0.03881, 0.3955, 0.03881, 0.3955, 0.03881, 0.3955, 0.3214, 0.8932, 0.3214, 0.8932, 0.3214, 0.8932, 0.3214, 0.8932, 0.3214, 0.8932, 0.3217, 0.8932, 0.3217, 0.8933, 0.3214, 0.8932, 0.3211, 0.8932, 0.3214, 0.8932, 0.3214, 0.8932, 0.3211, 0.8933, 0.3217, 0.8941, 0.3217, 0.8942, 0.3217, 0.8942, 0.3217, 0.8942, 0.3211, 0.8941, 0.3211, 0.8933, 0.3211, 0.8933, 0.3211, 0.8942, 0.3211, 0.8942, 0.3211, 0.8942, 0.3211, 0.8942, 0.3211, 0.8942, 0.3217, 0.8932, 0.3217, 0.8932, 0.3217, 0.8933, 0.3217, 0.8933, 0.3217, 0.8942, 0.3214, 0.8943, 0.3214, 0.8942, 0.3217, 0.8942, 0.3211, 0.8933, 0.3211, 0.8932, 0.3211, 0.8933, 0.3211, 0.8933, 0.3214, 0.8943, 0.3214, 0.8943, 0.3214, 0.8942, 0.3214, 0.8942, 0.3214, 0.8943, 0.3211, 0.8942, 0.3211, 0.8942, 0.3214, 0.8942, 0.3217, 0.8932, 0.3217, 0.8933, 0.3217, 0.8933, 0.3217, 0.8933, 0.03881, 0.3955, 0.03881, 0.3955, 0.03881, 0.3955, 0.03881, 0.3955, 0.3211, 0.8932, 0.3211, 0.8932, 0.3211, 0.8933, 0.3211, 0.8933, 0.3217, 0.8942, 0.3217, 0.8942, 0.3217, 0.8942, 0.3217, 0.8942, 0.3217, 0.8933, 0.3217, 0.8941, 0.3217, 0.8942, 0.3217, 0.8933, 0.3211, 0.8942, 0.3211, 0.8941, 0.3211, 0.8942, 0.3211, 0.8942, 0.3214, 0.8933, 0.3214, 0.8934, 0.3214, 0.8932, 0.3214, 0.8932, 0.3211, 0.8933, 0.3212, 0.8933, 0.3211, 0.8933, 0.3211, 0.8933, 0.3211, 0.8942, 0.3211, 0.8941, 0.3211, 0.8942, 0.3211, 0.8942, 0.3214, 0.8942, 0.3214, 0.8942, 0.3214, 0.8942, 0.3214, 0.8942, 0.3217, 0.8941, 0.3217, 0.8941, 0.3217, 0.8942, 0.3217, 0.8942, 0.3214, 0.8941, 0.3214, 0.8941, 0.3214, 0.8942, 0.3214, 0.8942, 0.3214, 0.8934, 0.3214, 0.8934, 0.3214, 0.8941, 0.3214, 0.8941, 0.3217, 0.8934, 0.3217, 0.8934, 0.3217, 0.8941, 0.3217, 0.8941, 0.3211, 0.8933, 0.3211, 0.8934, 0.3211, 0.8941, 0.3211, 0.8942, 0.3214, 0.8942, 0.3214, 0.8942, 0.3214, 0.8941, 0.3214, 0.8942, 0.3211, 0.8933, 0.3211, 0.8933, 0.3211, 0.8934, 0.3211, 0.8933, 0.3217, 0.8933, 0.3217, 0.8933, 0.3217, 0.8934, 0.3217, 0.8934, 0.3214, 0.8932, 0.3214, 0.8932, 0.3214, 0.8934, 0.3214, 0.8934, 0.3214, 0.8942, 0.3214, 0.8941, 0.3214, 0.8934, 0.3214, 0.8933, 0.3214, 0.8942, 0.3214, 0.8942, 0.3214, 0.8933, 0.3214, 0.8933, 0.3214, 0.8942, 0.3214, 0.8942, 0.3214, 0.8942, 0.3214, 0.8942, 0.3214, 0.8942, 0.3214, 0.8942, 0.3214, 0.8942, 0.3214, 0.8942, 0.3214, 0.8933, 0.3214, 0.8933, 0.3214, 0.8932, 0.3214, 0.8932, 0.3214, 0.8934, 0.3214, 0.8933, 0.3214, 0.8932, 0.3214, 0.8932, 0.3217, 0.8933, 0.3217, 0.8933, 0.3217, 0.8933, 0.3217, 0.8933, 0.3217, 0.8941, 0.3217, 0.8942, 0.3217, 0.8942, 0.3217, 0.8942, 0.3215, 0.8942, 0.3214, 0.8942, 0.3214, 0.8942, 0.3214, 0.8942, 0.3217, 0.8934, 0.3217, 0.8933, 0.3217, 0.8942, 0.3217, 0.8941, 0.3214, 0.8942, 0.3214, 0.8942, 0.3214, 0.8942, 0.3214, 0.8941, 0.3217, 0.8933, 0.3217, 0.8933, 0.3217, 0.8933, 0.3217, 0.8934, 0.3214, 0.8941, 0.3214, 0.8942, 0.3214, 0.8933, 0.3214, 0.8934, 0.3217, 0.8942, 0.3217, 0.8942, 0.3217, 0.8942, 0.3217, 0.8942, 0.3215, 0.8932, 0.3214, 0.8932, 0.3217, 0.8933, 0.3217, 0.8933, 0.3211, 0.8933, 0.3212, 0.8933, 0.3212, 0.8934, 0.3211, 0.8934, 0.3215, 0.8932, 0.3217, 0.8933, 0.3217, 0.8934, 0.3215, 0.8934, 0.3215, 0.8934, 0.3217, 0.8934, 0.3217, 0.8941, 0.3215, 0.8941, 0.3211, 0.8934, 0.3212, 0.8934, 0.3212, 0.8941, 0.3211, 0.8941, 0.3211, 0.8941, 0.3212, 0.8941, 0.3212, 0.8942, 0.3211, 0.8942, 0.3215, 0.8941, 0.3217, 0.8941, 0.3217, 0.8942, 0.3215, 0.8942, 0.3211, 0.8942, 0.3211, 0.8942, 0.3212, 0.8942, 0.3211, 0.8942, 0.3214, 0.8932, 0.3214, 0.8932, 0.3212, 0.8933, 0.3211, 0.8933, 0.3214, 0.8932, 0.3214, 0.8932, 0.3214, 0.8932, 0.3214, 0.8932, 0.3214, 0.8941, 0.3215, 0.8941, 0.3215, 0.8942, 0.3214, 0.8942, 0.3214, 0.8934, 0.3215, 0.8934, 0.3215, 0.8941, 0.3214, 0.8941, 0.3214, 0.8932, 0.3215, 0.8932, 0.3215, 0.8934, 0.3214, 0.8934, 0.3214, 0.8932, 0.3214, 0.8932, 0.3214, 0.8932, 0.3214, 0.8932, 0.3214, 0.8932, 0.3214, 0.8932, 0.3214, 0.8932, 0.3215, 0.8932, 0.3217, 0.8942, 0.3217, 0.8942, 0.3214, 0.8942, 0.3215, 0.8942, 0.3212, 0.8933, 0.3214, 0.8932, 0.3214, 0.8934, 0.3212, 0.8934, 0.3212, 0.8934, 0.3214, 0.8934, 0.3214, 0.8941, 0.3212, 0.8941, 0.3212, 0.8941, 0.3214, 0.8941, 0.3214, 0.8942, 0.3212, 0.8942, 0.3211, 0.8942, 0.3212, 0.8942, 0.3214, 0.8942, 0.3214, 0.8942])
me_cube_010.materials.append(mat_material_010)
me_cube_010.use_remesh_fix_poles = True
me_cube_010.use_remesh_preserve_attributes = False
me_cube_010.use_mirror_vertex_groups = False
me_cube_010.update()
me_cube_011 = bpy.data.meshes.new('Cube.011')
me_cube_011.from_pydata([(1.0, 1.3, 0.05657), (1.0, -1.3, 0.05657), (1.0, -1.2, 0.05657), (1.0, 1.205, 0.05657), (1.0, 1.3, -0.1674), (1.0, -1.3, -0.1674), (1.0, -1.2, -0.1674), (1.0, 1.205, -0.1674), (0.9, -1.3, 0.05657), (0.9, 1.3, 0.05657), (0.9, 1.3, -0.1674), (0.9, -1.3, -0.1674), (-0.93, -1.3, 0.05657), (-0.93, -1.3, -0.1674), (-0.93, 1.3, 0.05657), (-0.93, 1.3, -0.1674), (-1.09, -1.056, -0.2184), (-1.087, -1.382, -0.2167), (-1.09, -1.386, 0.03361), (-1.087, -1.382, 0.1093), (-1.09, 1.06, 0.1112), (-1.087, 1.382, 0.1093), (-1.09, 1.387, -0.1441), (-1.087, 1.382, -0.2167), (-0.7804, 1.387, -0.2184), (0.7528, 1.387, 0.1112), (1.082, 1.382, 0.1093), (1.101, 1.4, -0.1837), (1.082, 1.382, -0.2167), (1.087, 1.06, -0.2184), (1.087, -1.056, 0.1112), (1.082, -1.382, 0.1093), (1.101, -1.4, -0.1837), (1.082, -1.382, -0.2167), (0.7528, -1.386, -0.2184), (-0.7804, -1.386, 0.1112), (-1.09, 1.06, -0.2184), (-1.09, -1.056, 0.1112), (1.087, -1.056, -0.2184), (1.087, 1.06, 0.1112), (0.7528, -1.056, 0.1167), (-0.7804, -1.056, -0.2233), (1.101, -1.29, -0.1837), (-1.099, -1.29, -0.1837), (1.101, 1.295, -0.1837), (-0.7804, 1.06, -0.2233), (0.7528, 1.06, 0.1167), (-1.099, 1.295, -0.1837), (-1.09, -1.386, -0.1441), (-1.09, 1.387, 0.03361), (1.101, 1.4, 0.07266), (1.101, -1.4, 0.07266), (1.101, -1.29, 0.07266), (-1.099, -1.29, 0.07266), (1.101, 1.295, 0.07266), (-1.099, 1.295, 0.07266), (-1.022, -1.4, 0.07266), (0.9906, 1.4, 0.07266), (0.9906, 1.4, -0.1837), (-1.022, -1.4, -0.1837), (0.7528, 1.387, -0.2184), (-0.7804, 1.387, 0.1112), (-0.7804, -1.386, -0.2184), (0.7528, -1.386, 0.1112), (-0.7804, -1.056, 0.1167), (0.7528, -1.056, -0.2233), (0.7528, 1.06, -0.2233), (-0.7804, 1.06, 0.1167), (0.9906, -1.4, 0.07266), (-1.022, 1.4, 0.07266), (-1.022, 1.4, -0.1837), (0.9906, -1.4, -0.1837)], [], [(4, 0, 3, 7), (7, 3, 2, 6), (6, 2, 1, 5), (10, 9, 0, 4), (15, 14, 9, 10), (5, 1, 8, 11), (14, 15, 70, 69), (15, 10, 58, 70), (9, 14, 69, 57), (6, 5, 32, 42), (2, 3, 54, 52), (8, 1, 51, 68), (10, 4, 27, 58), (11, 13, 59, 71), (3, 0, 50, 54), (13, 12, 56, 59), (12, 8, 68, 56), (4, 7, 44, 27), (11, 8, 12, 13), (0, 9, 57, 50), (5, 11, 71, 32), (7, 6, 42, 44), (1, 2, 52, 51), (55, 20, 21, 49), (57, 25, 26, 50), (52, 30, 31, 51), (56, 35, 19, 18), (65, 38, 33, 34), (64, 37, 19, 35), (67, 20, 37, 64), (66, 29, 38, 65), (54, 39, 30, 52), (18, 19, 37, 53), (50, 26, 39, 54), (60, 28, 29, 66), (61, 21, 20, 67), (53, 37, 20, 55), (43, 53, 55, 47), (48, 18, 53, 43), (59, 56, 18, 48), (47, 55, 49, 22), (36, 47, 22, 23), (60, 58, 27, 28), (38, 42, 32, 33), (62, 59, 48, 17), (29, 44, 42, 38), (17, 48, 43, 16), (28, 27, 44, 29), (16, 43, 47, 36), (33, 32, 71, 34), (24, 70, 58, 60), (26, 25, 46, 39), (24, 60, 66, 45), (45, 66, 65, 41), (39, 46, 40, 30), (30, 40, 63, 31), (41, 65, 34, 62), (51, 31, 63, 68), (69, 61, 25, 57), (49, 21, 61, 69), (16, 41, 62, 17), (36, 45, 41, 16), (23, 24, 45, 36), (22, 49, 69, 70), (23, 22, 70, 24), (34, 71, 59, 62), (25, 61, 67, 46), (46, 67, 64, 40), (40, 64, 35, 63), (68, 63, 35, 56)])
_uv = me_cube_011.uv_layers.new(name='UVMap')
_uv.uv.foreach_set('vector', [0.03682, 0.3919, 0.03682, 0.3919, 0.03682, 0.3919, 0.03682, 0.3919, 0.03682, 0.3919, 0.03682, 0.3919, 0.03682, 0.3919, 0.03682, 0.3919, 0.03682, 0.3919, 0.03682, 0.3919, 0.03682, 0.3919, 0.03682, 0.3919, 0.03682, 0.3919, 0.03682, 0.3919, 0.03682, 0.3919, 0.03682, 0.3919, 0.03682, 0.3919, 0.03682, 0.3919, 0.03682, 0.3919, 0.03682, 0.3919, 0.03881, 0.3955, 0.03881, 0.3955, 0.03881, 0.3955, 0.03881, 0.3955, 0.4064, 0.8932, 0.4065, 0.8932, 0.4065, 0.8932, 0.4064, 0.8932, 0.4065, 0.8932, 0.4067, 0.8932, 0.4067, 0.8933, 0.4065, 0.8932, 0.4062, 0.8932, 0.4064, 0.8932, 0.4064, 0.8932, 0.4062, 0.8933, 0.4068, 0.8941, 0.4068, 0.8942, 0.4068, 0.8942, 0.4068, 0.8942, 0.4061, 0.8941, 0.4062, 0.8933, 0.4062, 0.8933, 0.4062, 0.8942, 0.4062, 0.8942, 0.4062, 0.8942, 0.4062, 0.8942, 0.4062, 0.8942, 0.4067, 0.8932, 0.4068, 0.8932, 0.4068, 0.8933, 0.4067, 0.8933, 0.4067, 0.8942, 0.4065, 0.8943, 0.4065, 0.8942, 0.4067, 0.8942, 0.4062, 0.8933, 0.4062, 0.8932, 0.4062, 0.8933, 0.4062, 0.8933, 0.4065, 0.8943, 0.4064, 0.8943, 0.4064, 0.8942, 0.4065, 0.8942, 0.4064, 0.8943, 0.4062, 0.8942, 0.4062, 0.8942, 0.4064, 0.8942, 0.4068, 0.8932, 0.4068, 0.8933, 0.4068, 0.8933, 0.4068, 0.8933, 0.03881, 0.3955, 0.03881, 0.3955, 0.03881, 0.3955, 0.03881, 0.3955, 0.4062, 0.8932, 0.4062, 0.8932, 0.4062, 0.8933, 0.4062, 0.8933, 0.4068, 0.8942, 0.4067, 0.8942, 0.4067, 0.8942, 0.4068, 0.8942, 0.4068, 0.8933, 0.4068, 0.8941, 0.4068, 0.8942, 0.4068, 0.8933, 0.4062, 0.8942, 0.4061, 0.8941, 0.4062, 0.8942, 0.4062, 0.8942, 0.4064, 0.8933, 0.4064, 0.8934, 0.4064, 0.8932, 0.4065, 0.8932, 0.4062, 0.8933, 0.4062, 0.8933, 0.4062, 0.8933, 0.4062, 0.8933, 0.4062, 0.8942, 0.4062, 0.8941, 0.4062, 0.8942, 0.4062, 0.8942, 0.4064, 0.8942, 0.4064, 0.8942, 0.4064, 0.8942, 0.4064, 0.8942, 0.4067, 0.8941, 0.4068, 0.8941, 0.4068, 0.8942, 0.4067, 0.8942, 0.4064, 0.8941, 0.4064, 0.8941, 0.4064, 0.8942, 0.4064, 0.8942, 0.4064, 0.8934, 0.4064, 0.8934, 0.4064, 0.8941, 0.4064, 0.8941, 0.4067, 0.8934, 0.4068, 0.8934, 0.4068, 0.8941, 0.4067, 0.8941, 0.4062, 0.8933, 0.4062, 0.8934, 0.4062, 0.8941, 0.4062, 0.8942, 0.4064, 0.8942, 0.4064, 0.8942, 0.4064, 0.8941, 0.4064, 0.8942, 0.4062, 0.8933, 0.4062, 0.8933, 0.4062, 0.8934, 0.4062, 0.8933, 0.4067, 0.8933, 0.4068, 0.8933, 0.4068, 0.8934, 0.4067, 0.8934, 0.4064, 0.8932, 0.4064, 0.8932, 0.4064, 0.8934, 0.4064, 0.8934, 0.4064, 0.8942, 0.4064, 0.8941, 0.4064, 0.8934, 0.4064, 0.8933, 0.4065, 0.8942, 0.4064, 0.8942, 0.4064, 0.8933, 0.4065, 0.8933, 0.4065, 0.8942, 0.4064, 0.8942, 0.4064, 0.8942, 0.4065, 0.8942, 0.4065, 0.8942, 0.4064, 0.8942, 0.4064, 0.8942, 0.4065, 0.8942, 0.4065, 0.8933, 0.4064, 0.8933, 0.4065, 0.8932, 0.4065, 0.8932, 0.4065, 0.8934, 0.4065, 0.8933, 0.4065, 0.8932, 0.4065, 0.8932, 0.4067, 0.8933, 0.4067, 0.8933, 0.4068, 0.8933, 0.4068, 0.8933, 0.4068, 0.8941, 0.4068, 0.8942, 0.4068, 0.8942, 0.4068, 0.8942, 0.4065, 0.8942, 0.4065, 0.8942, 0.4065, 0.8942, 0.4065, 0.8942, 0.4068, 0.8934, 0.4068, 0.8933, 0.4068, 0.8942, 0.4068, 0.8941, 0.4065, 0.8942, 0.4065, 0.8942, 0.4065, 0.8942, 0.4065, 0.8941, 0.4068, 0.8933, 0.4068, 0.8933, 0.4068, 0.8933, 0.4068, 0.8934, 0.4065, 0.8941, 0.4065, 0.8942, 0.4065, 0.8933, 0.4065, 0.8934, 0.4068, 0.8942, 0.4068, 0.8942, 0.4067, 0.8942, 0.4067, 0.8942, 0.4065, 0.8932, 0.4065, 0.8932, 0.4067, 0.8933, 0.4067, 0.8933, 0.4062, 0.8933, 0.4062, 0.8933, 0.4062, 0.8934, 0.4062, 0.8934, 0.4065, 0.8932, 0.4067, 0.8933, 0.4067, 0.8934, 0.4065, 0.8934, 0.4065, 0.8934, 0.4067, 0.8934, 0.4067, 0.8941, 0.4065, 0.8941, 0.4062, 0.8934, 0.4062, 0.8934, 0.4062, 0.8941, 0.4062, 0.8941, 0.4062, 0.8941, 0.4062, 0.8941, 0.4062, 0.8942, 0.4062, 0.8942, 0.4065, 0.8941, 0.4067, 0.8941, 0.4067, 0.8942, 0.4065, 0.8942, 0.4062, 0.8942, 0.4062, 0.8942, 0.4062, 0.8942, 0.4062, 0.8942, 0.4064, 0.8932, 0.4064, 0.8932, 0.4062, 0.8933, 0.4062, 0.8933, 0.4065, 0.8932, 0.4064, 0.8932, 0.4064, 0.8932, 0.4064, 0.8932, 0.4065, 0.8941, 0.4065, 0.8941, 0.4065, 0.8942, 0.4065, 0.8942, 0.4065, 0.8934, 0.4065, 0.8934, 0.4065, 0.8941, 0.4065, 0.8941, 0.4065, 0.8932, 0.4065, 0.8932, 0.4065, 0.8934, 0.4065, 0.8934, 0.4065, 0.8932, 0.4065, 0.8932, 0.4064, 0.8932, 0.4065, 0.8932, 0.4065, 0.8932, 0.4065, 0.8932, 0.4065, 0.8932, 0.4065, 0.8932, 0.4067, 0.8942, 0.4067, 0.8942, 0.4065, 0.8942, 0.4065, 0.8942, 0.4062, 0.8933, 0.4064, 0.8932, 0.4064, 0.8934, 0.4062, 0.8934, 0.4062, 0.8934, 0.4064, 0.8934, 0.4064, 0.8941, 0.4062, 0.8941, 0.4062, 0.8941, 0.4064, 0.8941, 0.4064, 0.8942, 0.4062, 0.8942, 0.4062, 0.8942, 0.4062, 0.8942, 0.4064, 0.8942, 0.4064, 0.8942])
me_cube_011.materials.append(mat_material_011)
me_cube_011.use_remesh_fix_poles = True
me_cube_011.use_remesh_preserve_attributes = False
me_cube_011.use_mirror_vertex_groups = False
me_cube_011.update()
me_cube_012 = bpy.data.meshes.new('Cube.012')
me_cube_012.from_pydata([(1.0, 1.3, 0.05657), (1.0, -1.3, 0.05657), (1.0, -1.2, 0.05657), (1.0, 1.205, 0.05657), (1.0, 1.3, -0.1674), (1.0, -1.3, -0.1674), (1.0, -1.2, -0.1674), (1.0, 1.205, -0.1674), (0.9, -1.3, 0.05657), (0.9, 1.3, 0.05657), (0.9, 1.3, -0.1674), (0.9, -1.3, -0.1674), (-0.93, -1.3, 0.05657), (-0.93, -1.3, -0.1674), (-0.93, 1.3, 0.05657), (-0.93, 1.3, -0.1674), (-1.09, -1.056, -0.2184), (-1.087, -1.382, -0.2167), (-1.09, -1.386, 0.03361), (-1.087, -1.382, 0.1093), (-1.09, 1.06, 0.1112), (-1.087, 1.382, 0.1093), (-1.09, 1.387, -0.1441), (-1.087, 1.382, -0.2167), (-0.7804, 1.387, -0.2184), (0.7528, 1.387, 0.1112), (1.082, 1.382, 0.1093), (1.101, 1.4, -0.1837), (1.082, 1.382, -0.2167), (1.087, 1.06, -0.2184), (1.087, -1.056, 0.1112), (1.082, -1.382, 0.1093), (1.101, -1.4, -0.1837), (1.082, -1.382, -0.2167), (0.7528, -1.386, -0.2184), (-0.7804, -1.386, 0.1112), (-1.09, 1.06, -0.2184), (-1.09, -1.056, 0.1112), (1.087, -1.056, -0.2184), (1.087, 1.06, 0.1112), (0.7528, -1.056, 0.1167), (-0.7804, -1.056, -0.2233), (1.101, -1.29, -0.1837), (-1.099, -1.29, -0.1837), (1.101, 1.295, -0.1837), (-0.7804, 1.06, -0.2233), (0.7528, 1.06, 0.1167), (-1.099, 1.295, -0.1837), (-1.09, -1.386, -0.1441), (-1.09, 1.387, 0.03361), (1.101, 1.4, 0.07266), (1.101, -1.4, 0.07266), (1.101, -1.29, 0.07266), (-1.099, -1.29, 0.07266), (1.101, 1.295, 0.07266), (-1.099, 1.295, 0.07266), (-1.022, -1.4, 0.07266), (0.9906, 1.4, 0.07266), (0.9906, 1.4, -0.1837), (-1.022, -1.4, -0.1837), (0.7528, 1.387, -0.2184), (-0.7804, 1.387, 0.1112), (-0.7804, -1.386, -0.2184), (0.7528, -1.386, 0.1112), (-0.7804, -1.056, 0.1167), (0.7528, -1.056, -0.2233), (0.7528, 1.06, -0.2233), (-0.7804, 1.06, 0.1167), (0.9906, -1.4, 0.07266), (-1.022, 1.4, 0.07266), (-1.022, 1.4, -0.1837), (0.9906, -1.4, -0.1837)], [], [(4, 0, 3, 7), (7, 3, 2, 6), (6, 2, 1, 5), (10, 9, 0, 4), (15, 14, 9, 10), (5, 1, 8, 11), (14, 15, 70, 69), (15, 10, 58, 70), (9, 14, 69, 57), (6, 5, 32, 42), (2, 3, 54, 52), (8, 1, 51, 68), (10, 4, 27, 58), (11, 13, 59, 71), (3, 0, 50, 54), (13, 12, 56, 59), (12, 8, 68, 56), (4, 7, 44, 27), (11, 8, 12, 13), (0, 9, 57, 50), (5, 11, 71, 32), (7, 6, 42, 44), (1, 2, 52, 51), (55, 20, 21, 49), (57, 25, 26, 50), (52, 30, 31, 51), (56, 35, 19, 18), (65, 38, 33, 34), (64, 37, 19, 35), (67, 20, 37, 64), (66, 29, 38, 65), (54, 39, 30, 52), (18, 19, 37, 53), (50, 26, 39, 54), (60, 28, 29, 66), (61, 21, 20, 67), (53, 37, 20, 55), (43, 53, 55, 47), (48, 18, 53, 43), (59, 56, 18, 48), (47, 55, 49, 22), (36, 47, 22, 23), (60, 58, 27, 28), (38, 42, 32, 33), (62, 59, 48, 17), (29, 44, 42, 38), (17, 48, 43, 16), (28, 27, 44, 29), (16, 43, 47, 36), (33, 32, 71, 34), (24, 70, 58, 60), (26, 25, 46, 39), (24, 60, 66, 45), (45, 66, 65, 41), (39, 46, 40, 30), (30, 40, 63, 31), (41, 65, 34, 62), (51, 31, 63, 68), (69, 61, 25, 57), (49, 21, 61, 69), (16, 41, 62, 17), (36, 45, 41, 16), (23, 24, 45, 36), (22, 49, 69, 70), (23, 22, 70, 24), (34, 71, 59, 62), (25, 61, 67, 46), (46, 67, 64, 40), (40, 64, 35, 63), (68, 63, 35, 56)])
_uv = me_cube_012.uv_layers.new(name='UVMap')
_uv.uv.foreach_set('vector', [0.03682, 0.3919, 0.03682, 0.3919, 0.03682, 0.3919, 0.03682, 0.3919, 0.03682, 0.3919, 0.03682, 0.3919, 0.03682, 0.3919, 0.03682, 0.3919, 0.03682, 0.3919, 0.03682, 0.3919, 0.03682, 0.3919, 0.03682, 0.3919, 0.03682, 0.3919, 0.03682, 0.3919, 0.03682, 0.3919, 0.03682, 0.3919, 0.03682, 0.3919, 0.03682, 0.3919, 0.03682, 0.3919, 0.03682, 0.3919, 0.03881, 0.3955, 0.03881, 0.3955, 0.03881, 0.3955, 0.03881, 0.3955, 0.4042, 0.6432, 0.4042, 0.6432, 0.4042, 0.6432, 0.4042, 0.6432, 0.4042, 0.6432, 0.4045, 0.6432, 0.4045, 0.6433, 0.4042, 0.6432, 0.4039, 0.6432, 0.4042, 0.6432, 0.4042, 0.6432, 0.4039, 0.6433, 0.4045, 0.6441, 0.4045, 0.6442, 0.4045, 0.6442, 0.4045, 0.6442, 0.4039, 0.6441, 0.4039, 0.6433, 0.4039, 0.6433, 0.4039, 0.6442, 0.4039, 0.6442, 0.4039, 0.6442, 0.4039, 0.6442, 0.4039, 0.6442, 0.4045, 0.6432, 0.4045, 0.6432, 0.4045, 0.6433, 0.4045, 0.6433, 0.4045, 0.6442, 0.4042, 0.6443, 0.4042, 0.6442, 0.4045, 0.6442, 0.4039, 0.6433, 0.4039, 0.6432, 0.4039, 0.6433, 0.4039, 0.6433, 0.4042, 0.6443, 0.4042, 0.6443, 0.4042, 0.6442, 0.4042, 0.6442, 0.4042, 0.6443, 0.4039, 0.6442, 0.4039, 0.6442, 0.4042, 0.6442, 0.4045, 0.6432, 0.4045, 0.6433, 0.4045, 0.6433, 0.4045, 0.6433, 0.03881, 0.3955, 0.03881, 0.3955, 0.03881, 0.3955, 0.03881, 0.3955, 0.4039, 0.6432, 0.4039, 0.6432, 0.4039, 0.6433, 0.4039, 0.6433, 0.4045, 0.6442, 0.4045, 0.6442, 0.4045, 0.6442, 0.4045, 0.6442, 0.4045, 0.6433, 0.4045, 0.6441, 0.4045, 0.6442, 0.4045, 0.6433, 0.4039, 0.6442, 0.4039, 0.6441, 0.4039, 0.6442, 0.4039, 0.6442, 0.4042, 0.6433, 0.4042, 0.6434, 0.4042, 0.6432, 0.4042, 0.6432, 0.4039, 0.6433, 0.404, 0.6433, 0.4039, 0.6433, 0.4039, 0.6433, 0.4039, 0.6442, 0.4039, 0.6441, 0.4039, 0.6442, 0.4039, 0.6442, 0.4042, 0.6442, 0.4041, 0.6442, 0.4042, 0.6442, 0.4042, 0.6442, 0.4045, 0.6441, 0.4045, 0.6441, 0.4045, 0.6442, 0.4045, 0.6442, 0.4041, 0.6441, 0.4042, 0.6441, 0.4042, 0.6442, 0.4041, 0.6442, 0.4041, 0.6434, 0.4042, 0.6434, 0.4042, 0.6441, 0.4041, 0.6441, 0.4045, 0.6434, 0.4045, 0.6434, 0.4045, 0.6441, 0.4045, 0.6441, 0.4039, 0.6433, 0.4039, 0.6434, 0.4039, 0.6441, 0.4039, 0.6442, 0.4042, 0.6442, 0.4042, 0.6442, 0.4042, 0.6441, 0.4042, 0.6442, 0.4039, 0.6433, 0.4039, 0.6433, 0.4039, 0.6434, 0.4039, 0.6433, 0.4045, 0.6433, 0.4045, 0.6433, 0.4045, 0.6434, 0.4045, 0.6434, 0.4041, 0.6432, 0.4042, 0.6432, 0.4042, 0.6434, 0.4041, 0.6434, 0.4042, 0.6442, 0.4042, 0.6441, 0.4042, 0.6434, 0.4042, 0.6433, 0.4042, 0.6442, 0.4042, 0.6442, 0.4042, 0.6433, 0.4042, 0.6433, 0.4042, 0.6442, 0.4042, 0.6442, 0.4042, 0.6442, 0.4042, 0.6442, 0.4042, 0.6442, 0.4042, 0.6442, 0.4042, 0.6442, 0.4042, 0.6442, 0.4042, 0.6433, 0.4042, 0.6433, 0.4042, 0.6432, 0.4042, 0.6432, 0.4042, 0.6434, 0.4042, 0.6433, 0.4042, 0.6432, 0.4042, 0.6432, 0.4045, 0.6433, 0.4045, 0.6433, 0.4045, 0.6433, 0.4045, 0.6433, 0.4045, 0.6441, 0.4045, 0.6442, 0.4045, 0.6442, 0.4045, 0.6442, 0.4043, 0.6442, 0.4042, 0.6442, 0.4042, 0.6442, 0.4042, 0.6442, 0.4045, 0.6434, 0.4045, 0.6433, 0.4045, 0.6442, 0.4045, 0.6441, 0.4042, 0.6442, 0.4042, 0.6442, 0.4042, 0.6442, 0.4042, 0.6441, 0.4045, 0.6433, 0.4045, 0.6433, 0.4045, 0.6433, 0.4045, 0.6434, 0.4042, 0.6441, 0.4042, 0.6442, 0.4042, 0.6433, 0.4042, 0.6434, 0.4045, 0.6442, 0.4045, 0.6442, 0.4045, 0.6442, 0.4045, 0.6442, 0.4043, 0.6432, 0.4042, 0.6432, 0.4045, 0.6433, 0.4045, 0.6433, 0.4039, 0.6433, 0.404, 0.6433, 0.404, 0.6434, 0.4039, 0.6434, 0.4043, 0.6432, 0.4045, 0.6433, 0.4045, 0.6434, 0.4043, 0.6434, 0.4043, 0.6434, 0.4045, 0.6434, 0.4045, 0.6441, 0.4043, 0.6441, 0.4039, 0.6434, 0.404, 0.6434, 0.404, 0.6441, 0.4039, 0.6441, 0.4039, 0.6441, 0.404, 0.6441, 0.4039, 0.6442, 0.4039, 0.6442, 0.4043, 0.6441, 0.4045, 0.6441, 0.4045, 0.6442, 0.4043, 0.6442, 0.4039, 0.6442, 0.4039, 0.6442, 0.4039, 0.6442, 0.4039, 0.6442, 0.4042, 0.6432, 0.4041, 0.6432, 0.404, 0.6433, 0.4039, 0.6433, 0.4042, 0.6432, 0.4042, 0.6432, 0.4041, 0.6432, 0.4042, 0.6432, 0.4042, 0.6441, 0.4043, 0.6441, 0.4043, 0.6442, 0.4042, 0.6442, 0.4042, 0.6434, 0.4043, 0.6434, 0.4043, 0.6441, 0.4042, 0.6441, 0.4042, 0.6432, 0.4043, 0.6432, 0.4043, 0.6434, 0.4042, 0.6434, 0.4042, 0.6432, 0.4042, 0.6432, 0.4042, 0.6432, 0.4042, 0.6432, 0.4042, 0.6432, 0.4042, 0.6432, 0.4042, 0.6432, 0.4043, 0.6432, 0.4045, 0.6442, 0.4045, 0.6442, 0.4042, 0.6442, 0.4043, 0.6442, 0.404, 0.6433, 0.4041, 0.6432, 0.4041, 0.6434, 0.404, 0.6434, 0.404, 0.6434, 0.4041, 0.6434, 0.4041, 0.6441, 0.404, 0.6441, 0.404, 0.6441, 0.4041, 0.6441, 0.4041, 0.6442, 0.4039, 0.6442, 0.4039, 0.6442, 0.4039, 0.6442, 0.4041, 0.6442, 0.4042, 0.6442])
me_cube_012.materials.append(mat_material_012)
me_cube_012.use_remesh_fix_poles = True
me_cube_012.use_remesh_preserve_attributes = False
me_cube_012.use_mirror_vertex_groups = False
me_cube_012.update()
me_cube_013 = bpy.data.meshes.new('Cube.013')
me_cube_013.from_pydata([(1.0, 1.3, 0.05657), (1.0, -1.3, 0.05657), (1.0, -1.2, 0.05657), (1.0, 1.205, 0.05657), (1.0, 1.3, -0.1674), (1.0, -1.3, -0.1674), (1.0, -1.2, -0.1674), (1.0, 1.205, -0.1674), (0.9, -1.3, 0.05657), (0.9, 1.3, 0.05657), (0.9, 1.3, -0.1674), (0.9, -1.3, -0.1674), (-0.93, -1.3, 0.05657), (-0.93, -1.3, -0.1674), (-0.93, 1.3, 0.05657), (-0.93, 1.3, -0.1674), (-1.09, -1.056, -0.2184), (-1.087, -1.382, -0.2167), (-1.09, -1.386, 0.03361), (-1.087, -1.382, 0.1093), (-1.09, 1.06, 0.1112), (-1.087, 1.382, 0.1093), (-1.09, 1.387, -0.1441), (-1.087, 1.382, -0.2167), (-0.7804, 1.387, -0.2184), (0.7528, 1.387, 0.1112), (1.082, 1.382, 0.1093), (1.101, 1.4, -0.1837), (1.082, 1.382, -0.2167), (1.087, 1.06, -0.2184), (1.087, -1.056, 0.1112), (1.082, -1.382, 0.1093), (1.101, -1.4, -0.1837), (1.082, -1.382, -0.2167), (0.7528, -1.386, -0.2184), (-0.7804, -1.386, 0.1112), (-1.09, 1.06, -0.2184), (-1.09, -1.056, 0.1112), (1.087, -1.056, -0.2184), (1.087, 1.06, 0.1112), (0.7528, -1.056, 0.1167), (-0.7804, -1.056, -0.2233), (1.101, -1.29, -0.1837), (-1.099, -1.29, -0.1837), (1.101, 1.295, -0.1837), (-0.7804, 1.06, -0.2233), (0.7528, 1.06, 0.1167), (-1.099, 1.295, -0.1837), (-1.09, -1.386, -0.1441), (-1.09, 1.387, 0.03361), (1.101, 1.4, 0.07266), (1.101, -1.4, 0.07266), (1.101, -1.29, 0.07266), (-1.099, -1.29, 0.07266), (1.101, 1.295, 0.07266), (-1.099, 1.295, 0.07266), (-1.022, -1.4, 0.07266), (0.9906, 1.4, 0.07266), (0.9906, 1.4, -0.1837), (-1.022, -1.4, -0.1837), (0.7528, 1.387, -0.2184), (-0.7804, 1.387, 0.1112), (-0.7804, -1.386, -0.2184), (0.7528, -1.386, 0.1112), (-0.7804, -1.056, 0.1167), (0.7528, -1.056, -0.2233), (0.7528, 1.06, -0.2233), (-0.7804, 1.06, 0.1167), (0.9906, -1.4, 0.07266), (-1.022, 1.4, 0.07266), (-1.022, 1.4, -0.1837), (0.9906, -1.4, -0.1837)], [], [(4, 0, 3, 7), (7, 3, 2, 6), (6, 2, 1, 5), (10, 9, 0, 4), (15, 14, 9, 10), (5, 1, 8, 11), (14, 15, 70, 69), (15, 10, 58, 70), (9, 14, 69, 57), (6, 5, 32, 42), (2, 3, 54, 52), (8, 1, 51, 68), (10, 4, 27, 58), (11, 13, 59, 71), (3, 0, 50, 54), (13, 12, 56, 59), (12, 8, 68, 56), (4, 7, 44, 27), (11, 8, 12, 13), (0, 9, 57, 50), (5, 11, 71, 32), (7, 6, 42, 44), (1, 2, 52, 51), (55, 20, 21, 49), (57, 25, 26, 50), (52, 30, 31, 51), (56, 35, 19, 18), (65, 38, 33, 34), (64, 37, 19, 35), (67, 20, 37, 64), (66, 29, 38, 65), (54, 39, 30, 52), (18, 19, 37, 53), (50, 26, 39, 54), (60, 28, 29, 66), (61, 21, 20, 67), (53, 37, 20, 55), (43, 53, 55, 47), (48, 18, 53, 43), (59, 56, 18, 48), (47, 55, 49, 22), (36, 47, 22, 23), (60, 58, 27, 28), (38, 42, 32, 33), (62, 59, 48, 17), (29, 44, 42, 38), (17, 48, 43, 16), (28, 27, 44, 29), (16, 43, 47, 36), (33, 32, 71, 34), (24, 70, 58, 60), (26, 25, 46, 39), (24, 60, 66, 45), (45, 66, 65, 41), (39, 46, 40, 30), (30, 40, 63, 31), (41, 65, 34, 62), (51, 31, 63, 68), (69, 61, 25, 57), (49, 21, 61, 69), (16, 41, 62, 17), (36, 45, 41, 16), (23, 24, 45, 36), (22, 49, 69, 70), (23, 22, 70, 24), (34, 71, 59, 62), (25, 61, 67, 46), (46, 67, 64, 40), (40, 64, 35, 63), (68, 63, 35, 56)])
_uv = me_cube_013.uv_layers.new(name='UVMap')
_uv.uv.foreach_set('vector', [0.03682, 0.3919, 0.03682, 0.3919, 0.03682, 0.3919, 0.03682, 0.3919, 0.03682, 0.3919, 0.03682, 0.3919, 0.03682, 0.3919, 0.03682, 0.3919, 0.03682, 0.3919, 0.03682, 0.3919, 0.03682, 0.3919, 0.03682, 0.3919, 0.03682, 0.3919, 0.03682, 0.3919, 0.03682, 0.3919, 0.03682, 0.3919, 0.03682, 0.3919, 0.03682, 0.3919, 0.03682, 0.3919, 0.03682, 0.3919, 0.03881, 0.3955, 0.03881, 0.3955, 0.03881, 0.3955, 0.03881, 0.3955, 0.5037, 0.8932, 0.5037, 0.8932, 0.5037, 0.8932, 0.5037, 0.8932, 0.5037, 0.8932, 0.504, 0.8932, 0.504, 0.8933, 0.5037, 0.8932, 0.5034, 0.8932, 0.5037, 0.8932, 0.5037, 0.8932, 0.5034, 0.8933, 0.504, 0.8941, 0.504, 0.8942, 0.504, 0.8942, 0.504, 0.8942, 0.5034, 0.8941, 0.5034, 0.8933, 0.5034, 0.8933, 0.5034, 0.8942, 0.5034, 0.8942, 0.5034, 0.8942, 0.5034, 0.8942, 0.5034, 0.8942, 0.504, 0.8932, 0.504, 0.8932, 0.504, 0.8933, 0.504, 0.8933, 0.504, 0.8942, 0.5037, 0.8943, 0.5037, 0.8942, 0.504, 0.8942, 0.5034, 0.8933, 0.5034, 0.8932, 0.5034, 0.8933, 0.5034, 0.8933, 0.5037, 0.8943, 0.5037, 0.8943, 0.5037, 0.8942, 0.5037, 0.8942, 0.5037, 0.8943, 0.5034, 0.8942, 0.5034, 0.8942, 0.5037, 0.8942, 0.504, 0.8932, 0.504, 0.8933, 0.504, 0.8933, 0.504, 0.8933, 0.03881, 0.3955, 0.03881, 0.3955, 0.03881, 0.3955, 0.03881, 0.3955, 0.5034, 0.8932, 0.5034, 0.8932, 0.5034, 0.8933, 0.5034, 0.8933, 0.504, 0.8942, 0.504, 0.8942, 0.504, 0.8942, 0.504, 0.8942, 0.504, 0.8933, 0.504, 0.8941, 0.504, 0.8942, 0.504, 0.8933, 0.5034, 0.8942, 0.5034, 0.8941, 0.5034, 0.8942, 0.5034, 0.8942, 0.5037, 0.8933, 0.5037, 0.8934, 0.5037, 0.8932, 0.5037, 0.8932, 0.5034, 0.8933, 0.5034, 0.8933, 0.5034, 0.8933, 0.5034, 0.8933, 0.5034, 0.8942, 0.5034, 0.8941, 0.5034, 0.8942, 0.5034, 0.8942, 0.5037, 0.8942, 0.5036, 0.8942, 0.5037, 0.8942, 0.5037, 0.8942, 0.504, 0.8941, 0.504, 0.8941, 0.504, 0.8942, 0.504, 0.8942, 0.5036, 0.8941, 0.5037, 0.8941, 0.5037, 0.8942, 0.5036, 0.8942, 0.5036, 0.8934, 0.5037, 0.8934, 0.5037, 0.8941, 0.5036, 0.8941, 0.504, 0.8934, 0.504, 0.8934, 0.504, 0.8941, 0.504, 0.8941, 0.5034, 0.8933, 0.5034, 0.8934, 0.5034, 0.8941, 0.5034, 0.8942, 0.5037, 0.8942, 0.5037, 0.8942, 0.5037, 0.8941, 0.5037, 0.8942, 0.5034, 0.8933, 0.5034, 0.8933, 0.5034, 0.8934, 0.5034, 0.8933, 0.504, 0.8933, 0.504, 0.8933, 0.504, 0.8934, 0.504, 0.8934, 0.5036, 0.8932, 0.5037, 0.8932, 0.5037, 0.8934, 0.5036, 0.8934, 0.5037, 0.8942, 0.5037, 0.8941, 0.5037, 0.8934, 0.5037, 0.8933, 0.5037, 0.8942, 0.5037, 0.8942, 0.5037, 0.8933, 0.5037, 0.8933, 0.5037, 0.8942, 0.5037, 0.8942, 0.5037, 0.8942, 0.5037, 0.8942, 0.5037, 0.8942, 0.5037, 0.8942, 0.5037, 0.8942, 0.5037, 0.8942, 0.5037, 0.8933, 0.5037, 0.8933, 0.5037, 0.8932, 0.5037, 0.8932, 0.5037, 0.8934, 0.5037, 0.8933, 0.5037, 0.8932, 0.5037, 0.8932, 0.504, 0.8933, 0.504, 0.8933, 0.504, 0.8933, 0.504, 0.8933, 0.504, 0.8941, 0.504, 0.8942, 0.504, 0.8942, 0.504, 0.8942, 0.5038, 0.8942, 0.5037, 0.8942, 0.5037, 0.8942, 0.5037, 0.8942, 0.504, 0.8934, 0.504, 0.8933, 0.504, 0.8942, 0.504, 0.8941, 0.5037, 0.8942, 0.5037, 0.8942, 0.5037, 0.8942, 0.5037, 0.8941, 0.504, 0.8933, 0.504, 0.8933, 0.504, 0.8933, 0.504, 0.8934, 0.5037, 0.8941, 0.5037, 0.8942, 0.5037, 0.8933, 0.5037, 0.8934, 0.504, 0.8942, 0.504, 0.8942, 0.504, 0.8942, 0.504, 0.8942, 0.5038, 0.8932, 0.5037, 0.8932, 0.504, 0.8933, 0.504, 0.8933, 0.5034, 0.8933, 0.5034, 0.8933, 0.5035, 0.8934, 0.5034, 0.8934, 0.5038, 0.8932, 0.504, 0.8933, 0.504, 0.8934, 0.5038, 0.8934, 0.5038, 0.8934, 0.504, 0.8934, 0.504, 0.8941, 0.5038, 0.8941, 0.5034, 0.8934, 0.5035, 0.8934, 0.5035, 0.8941, 0.5034, 0.8941, 0.5034, 0.8941, 0.5035, 0.8941, 0.5034, 0.8942, 0.5034, 0.8942, 0.5038, 0.8941, 0.504, 0.8941, 0.504, 0.8942, 0.5038, 0.8942, 0.5034, 0.8942, 0.5034, 0.8942, 0.5034, 0.8942, 0.5034, 0.8942, 0.5037, 0.8932, 0.5036, 0.8932, 0.5034, 0.8933, 0.5034, 0.8933, 0.5037, 0.8932, 0.5037, 0.8932, 0.5036, 0.8932, 0.5037, 0.8932, 0.5037, 0.8941, 0.5038, 0.8941, 0.5038, 0.8942, 0.5037, 0.8942, 0.5037, 0.8934, 0.5038, 0.8934, 0.5038, 0.8941, 0.5037, 0.8941, 0.5037, 0.8932, 0.5038, 0.8932, 0.5038, 0.8934, 0.5037, 0.8934, 0.5037, 0.8932, 0.5037, 0.8932, 0.5037, 0.8932, 0.5037, 0.8932, 0.5037, 0.8932, 0.5037, 0.8932, 0.5037, 0.8932, 0.5038, 0.8932, 0.504, 0.8942, 0.504, 0.8942, 0.5037, 0.8942, 0.5038, 0.8942, 0.5034, 0.8933, 0.5036, 0.8932, 0.5036, 0.8934, 0.5035, 0.8934, 0.5035, 0.8934, 0.5036, 0.8934, 0.5036, 0.8941, 0.5035, 0.8941, 0.5035, 0.8941, 0.5036, 0.8941, 0.5036, 0.8942, 0.5034, 0.8942, 0.5034, 0.8942, 0.5034, 0.8942, 0.5036, 0.8942, 0.5037, 0.8942])
me_cube_013.materials.append(mat_material_013)
me_cube_013.use_remesh_fix_poles = True
me_cube_013.use_remesh_preserve_attributes = False
me_cube_013.use_mirror_vertex_groups = False
me_cube_013.update()
me_cube_014 = bpy.data.meshes.new('Cube.014')
me_cube_014.from_pydata([(1.0, 1.3, 0.05657), (1.0, -1.3, 0.05657), (1.0, -1.2, 0.05657), (1.0, 1.205, 0.05657), (1.0, 1.3, -0.1674), (1.0, -1.3, -0.1674), (1.0, -1.2, -0.1674), (1.0, 1.205, -0.1674), (0.9, -1.3, 0.05657), (0.9, 1.3, 0.05657), (0.9, 1.3, -0.1674), (0.9, -1.3, -0.1674), (-0.93, -1.3, 0.05657), (-0.93, -1.3, -0.1674), (-0.93, 1.3, 0.05657), (-0.93, 1.3, -0.1674), (-1.09, -1.056, -0.2184), (-1.087, -1.382, -0.2167), (-1.09, -1.386, 0.03361), (-1.087, -1.382, 0.1093), (-1.09, 1.06, 0.1112), (-1.087, 1.382, 0.1093), (-1.09, 1.387, -0.1441), (-1.087, 1.382, -0.2167), (-0.7804, 1.387, -0.2184), (0.7528, 1.387, 0.1112), (1.082, 1.382, 0.1093), (1.101, 1.4, -0.1837), (1.082, 1.382, -0.2167), (1.087, 1.06, -0.2184), (1.087, -1.056, 0.1112), (1.082, -1.382, 0.1093), (1.101, -1.4, -0.1837), (1.082, -1.382, -0.2167), (0.7528, -1.386, -0.2184), (-0.7804, -1.386, 0.1112), (-1.09, 1.06, -0.2184), (-1.09, -1.056, 0.1112), (1.087, -1.056, -0.2184), (1.087, 1.06, 0.1112), (0.7528, -1.056, 0.1167), (-0.7804, -1.056, -0.2233), (1.101, -1.29, -0.1837), (-1.099, -1.29, -0.1837), (1.101, 1.295, -0.1837), (-0.7804, 1.06, -0.2233), (0.7528, 1.06, 0.1167), (-1.099, 1.295, -0.1837), (-1.09, -1.386, -0.1441), (-1.09, 1.387, 0.03361), (1.101, 1.4, 0.07266), (1.101, -1.4, 0.07266), (1.101, -1.29, 0.07266), (-1.099, -1.29, 0.07266), (1.101, 1.295, 0.07266), (-1.099, 1.295, 0.07266), (-1.022, -1.4, 0.07266), (0.9906, 1.4, 0.07266), (0.9906, 1.4, -0.1837), (-1.022, -1.4, -0.1837), (0.7528, 1.387, -0.2184), (-0.7804, 1.387, 0.1112), (-0.7804, -1.386, -0.2184), (0.7528, -1.386, 0.1112), (-0.7804, -1.056, 0.1167), (0.7528, -1.056, -0.2233), (0.7528, 1.06, -0.2233), (-0.7804, 1.06, 0.1167), (0.9906, -1.4, 0.07266), (-1.022, 1.4, 0.07266), (-1.022, 1.4, -0.1837), (0.9906, -1.4, -0.1837)], [], [(4, 0, 3, 7), (7, 3, 2, 6), (6, 2, 1, 5), (10, 9, 0, 4), (15, 14, 9, 10), (5, 1, 8, 11), (14, 15, 70, 69), (15, 10, 58, 70), (9, 14, 69, 57), (6, 5, 32, 42), (2, 3, 54, 52), (8, 1, 51, 68), (10, 4, 27, 58), (11, 13, 59, 71), (3, 0, 50, 54), (13, 12, 56, 59), (12, 8, 68, 56), (4, 7, 44, 27), (11, 8, 12, 13), (0, 9, 57, 50), (5, 11, 71, 32), (7, 6, 42, 44), (1, 2, 52, 51), (55, 20, 21, 49), (57, 25, 26, 50), (52, 30, 31, 51), (56, 35, 19, 18), (65, 38, 33, 34), (64, 37, 19, 35), (67, 20, 37, 64), (66, 29, 38, 65), (54, 39, 30, 52), (18, 19, 37, 53), (50, 26, 39, 54), (60, 28, 29, 66), (61, 21, 20, 67), (53, 37, 20, 55), (43, 53, 55, 47), (48, 18, 53, 43), (59, 56, 18, 48), (47, 55, 49, 22), (36, 47, 22, 23), (60, 58, 27, 28), (38, 42, 32, 33), (62, 59, 48, 17), (29, 44, 42, 38), (17, 48, 43, 16), (28, 27, 44, 29), (16, 43, 47, 36), (33, 32, 71, 34), (24, 70, 58, 60), (26, 25, 46, 39), (24, 60, 66, 45), (45, 66, 65, 41), (39, 46, 40, 30), (30, 40, 63, 31), (41, 65, 34, 62), (51, 31, 63, 68), (69, 61, 25, 57), (49, 21, 61, 69), (16, 41, 62, 17), (36, 45, 41, 16), (23, 24, 45, 36), (22, 49, 69, 70), (23, 22, 70, 24), (34, 71, 59, 62), (25, 61, 67, 46), (46, 67, 64, 40), (40, 64, 35, 63), (68, 63, 35, 56)])
_uv = me_cube_014.uv_layers.new(name='UVMap')
_uv.uv.foreach_set('vector', [0.03682, 0.3919, 0.03682, 0.3919, 0.03682, 0.3919, 0.03682, 0.3919, 0.03682, 0.3919, 0.03682, 0.3919, 0.03682, 0.3919, 0.03682, 0.3919, 0.03682, 0.3919, 0.03682, 0.3919, 0.03682, 0.3919, 0.03682, 0.3919, 0.03682, 0.3919, 0.03682, 0.3919, 0.03682, 0.3919, 0.03682, 0.3919, 0.03682, 0.3919, 0.03682, 0.3919, 0.03682, 0.3919, 0.03682, 0.3919, 0.03881, 0.3955, 0.03881, 0.3955, 0.03881, 0.3955, 0.03881, 0.3955, 0.5894, 0.8932, 0.5894, 0.8932, 0.5894, 0.8932, 0.5894, 0.8932, 0.5894, 0.8932, 0.5897, 0.8932, 0.5897, 0.8933, 0.5894, 0.8932, 0.5891, 0.8932, 0.5894, 0.8932, 0.5894, 0.8932, 0.5891, 0.8933, 0.5897, 0.8941, 0.5897, 0.8942, 0.5897, 0.8942, 0.5897, 0.8942, 0.5891, 0.8941, 0.5891, 0.8933, 0.5891, 0.8933, 0.5891, 0.8942, 0.5891, 0.8942, 0.5891, 0.8942, 0.5891, 0.8942, 0.5891, 0.8942, 0.5897, 0.8932, 0.5897, 0.8932, 0.5897, 0.8933, 0.5897, 0.8933, 0.5897, 0.8942, 0.5894, 0.8943, 0.5894, 0.8942, 0.5897, 0.8942, 0.5891, 0.8933, 0.5891, 0.8932, 0.5891, 0.8933, 0.5891, 0.8933, 0.5894, 0.8943, 0.5894, 0.8943, 0.5894, 0.8942, 0.5894, 0.8942, 0.5894, 0.8943, 0.5891, 0.8942, 0.5891, 0.8942, 0.5894, 0.8942, 0.5897, 0.8932, 0.5897, 0.8933, 0.5897, 0.8933, 0.5897, 0.8933, 0.03881, 0.3955, 0.03881, 0.3955, 0.03881, 0.3955, 0.03881, 0.3955, 0.5891, 0.8932, 0.5891, 0.8932, 0.5891, 0.8933, 0.5891, 0.8933, 0.5897, 0.8942, 0.5897, 0.8942, 0.5897, 0.8942, 0.5897, 0.8942, 0.5897, 0.8933, 0.5897, 0.8941, 0.5897, 0.8942, 0.5897, 0.8933, 0.5891, 0.8942, 0.5891, 0.8941, 0.5891, 0.8942, 0.5891, 0.8942, 0.5894, 0.8933, 0.5894, 0.8934, 0.5894, 0.8932, 0.5894, 0.8932, 0.5891, 0.8933, 0.5891, 0.8933, 0.5891, 0.8933, 0.5891, 0.8933, 0.5891, 0.8942, 0.5891, 0.8941, 0.5891, 0.8942, 0.5891, 0.8942, 0.5894, 0.8942, 0.5893, 0.8942, 0.5894, 0.8942, 0.5894, 0.8942, 0.5896, 0.8941, 0.5897, 0.8941, 0.5897, 0.8942, 0.5896, 0.8942, 0.5893, 0.8941, 0.5894, 0.8941, 0.5894, 0.8942, 0.5893, 0.8942, 0.5893, 0.8934, 0.5894, 0.8934, 0.5894, 0.8941, 0.5893, 0.8941, 0.5896, 0.8934, 0.5897, 0.8934, 0.5897, 0.8941, 0.5896, 0.8941, 0.5891, 0.8933, 0.5891, 0.8934, 0.5891, 0.8941, 0.5891, 0.8942, 0.5894, 0.8942, 0.5894, 0.8942, 0.5894, 0.8941, 0.5894, 0.8942, 0.5891, 0.8933, 0.5891, 0.8933, 0.5891, 0.8934, 0.5891, 0.8933, 0.5896, 0.8933, 0.5897, 0.8933, 0.5897, 0.8934, 0.5896, 0.8934, 0.5893, 0.8932, 0.5894, 0.8932, 0.5894, 0.8934, 0.5893, 0.8934, 0.5894, 0.8942, 0.5894, 0.8941, 0.5894, 0.8934, 0.5894, 0.8933, 0.5894, 0.8942, 0.5894, 0.8942, 0.5894, 0.8933, 0.5894, 0.8933, 0.5894, 0.8942, 0.5894, 0.8942, 0.5894, 0.8942, 0.5894, 0.8942, 0.5894, 0.8942, 0.5894, 0.8942, 0.5894, 0.8942, 0.5894, 0.8942, 0.5894, 0.8933, 0.5894, 0.8933, 0.5894, 0.8932, 0.5894, 0.8932, 0.5894, 0.8934, 0.5894, 0.8933, 0.5894, 0.8932, 0.5894, 0.8932, 0.5896, 0.8933, 0.5897, 0.8933, 0.5897, 0.8933, 0.5897, 0.8933, 0.5897, 0.8941, 0.5897, 0.8942, 0.5897, 0.8942, 0.5897, 0.8942, 0.5894, 0.8942, 0.5894, 0.8942, 0.5894, 0.8942, 0.5894, 0.8942, 0.5897, 0.8934, 0.5897, 0.8933, 0.5897, 0.8942, 0.5897, 0.8941, 0.5894, 0.8942, 0.5894, 0.8942, 0.5894, 0.8942, 0.5894, 0.8941, 0.5897, 0.8933, 0.5897, 0.8933, 0.5897, 0.8933, 0.5897, 0.8934, 0.5894, 0.8941, 0.5894, 0.8942, 0.5894, 0.8933, 0.5894, 0.8934, 0.5897, 0.8942, 0.5897, 0.8942, 0.5897, 0.8942, 0.5896, 0.8942, 0.5894, 0.8932, 0.5894, 0.8932, 0.5897, 0.8933, 0.5896, 0.8933, 0.5891, 0.8933, 0.5891, 0.8933, 0.5891, 0.8934, 0.5891, 0.8934, 0.5894, 0.8932, 0.5896, 0.8933, 0.5896, 0.8934, 0.5894, 0.8934, 0.5894, 0.8934, 0.5896, 0.8934, 0.5896, 0.8941, 0.5894, 0.8941, 0.5891, 0.8934, 0.5891, 0.8934, 0.5891, 0.8941, 0.5891, 0.8941, 0.5891, 0.8941, 0.5891, 0.8941, 0.5891, 0.8942, 0.5891, 0.8942, 0.5894, 0.8941, 0.5896, 0.8941, 0.5896, 0.8942, 0.5894, 0.8942, 0.5891, 0.8942, 0.5891, 0.8942, 0.5891, 0.8942, 0.5891, 0.8942, 0.5894, 0.8932, 0.5893, 0.8932, 0.5891, 0.8933, 0.5891, 0.8933, 0.5894, 0.8932, 0.5894, 0.8932, 0.5893, 0.8932, 0.5894, 0.8932, 0.5894, 0.8941, 0.5894, 0.8941, 0.5894, 0.8942, 0.5894, 0.8942, 0.5894, 0.8934, 0.5894, 0.8934, 0.5894, 0.8941, 0.5894, 0.8941, 0.5894, 0.8932, 0.5894, 0.8932, 0.5894, 0.8934, 0.5894, 0.8934, 0.5894, 0.8932, 0.5894, 0.8932, 0.5894, 0.8932, 0.5894, 0.8932, 0.5894, 0.8932, 0.5894, 0.8932, 0.5894, 0.8932, 0.5894, 0.8932, 0.5896, 0.8942, 0.5897, 0.8942, 0.5894, 0.8942, 0.5894, 0.8942, 0.5891, 0.8933, 0.5893, 0.8932, 0.5893, 0.8934, 0.5891, 0.8934, 0.5891, 0.8934, 0.5893, 0.8934, 0.5893, 0.8941, 0.5891, 0.8941, 0.5891, 0.8941, 0.5893, 0.8941, 0.5893, 0.8942, 0.5891, 0.8942, 0.5891, 0.8942, 0.5891, 0.8942, 0.5893, 0.8942, 0.5894, 0.8942])
me_cube_014.materials.append(mat_material_014)
me_cube_014.use_remesh_fix_poles = True
me_cube_014.use_remesh_preserve_attributes = False
me_cube_014.use_mirror_vertex_groups = False
me_cube_014.update()
me_cube_015 = bpy.data.meshes.new('Cube.015')
me_cube_015.from_pydata([(1.0, 1.3, 0.05657), (1.0, -1.3, 0.05657), (1.0, -1.2, 0.05657), (1.0, 1.205, 0.05657), (1.0, 1.3, -0.1674), (1.0, -1.3, -0.1674), (1.0, -1.2, -0.1674), (1.0, 1.205, -0.1674), (0.9, -1.3, 0.05657), (0.9, 1.3, 0.05657), (0.9, 1.3, -0.1674), (0.9, -1.3, -0.1674), (-0.93, -1.3, 0.05657), (-0.93, -1.3, -0.1674), (-0.93, 1.3, 0.05657), (-0.93, 1.3, -0.1674), (-1.09, -1.056, -0.2184), (-1.087, -1.382, -0.2167), (-1.09, -1.386, 0.03361), (-1.087, -1.382, 0.1093), (-1.09, 1.06, 0.1112), (-1.087, 1.382, 0.1093), (-1.09, 1.387, -0.1441), (-1.087, 1.382, -0.2167), (-0.7804, 1.387, -0.2184), (0.7528, 1.387, 0.1112), (1.082, 1.382, 0.1093), (1.101, 1.4, -0.1837), (1.082, 1.382, -0.2167), (1.087, 1.06, -0.2184), (1.087, -1.056, 0.1112), (1.082, -1.382, 0.1093), (1.101, -1.4, -0.1837), (1.082, -1.382, -0.2167), (0.7528, -1.386, -0.2184), (-0.7804, -1.386, 0.1112), (-1.09, 1.06, -0.2184), (-1.09, -1.056, 0.1112), (1.087, -1.056, -0.2184), (1.087, 1.06, 0.1112), (0.7528, -1.056, 0.1167), (-0.7804, -1.056, -0.2233), (1.101, -1.29, -0.1837), (-1.099, -1.29, -0.1837), (1.101, 1.295, -0.1837), (-0.7804, 1.06, -0.2233), (0.7528, 1.06, 0.1167), (-1.099, 1.295, -0.1837), (-1.09, -1.386, -0.1441), (-1.09, 1.387, 0.03361), (1.101, 1.4, 0.07266), (1.101, -1.4, 0.07266), (1.101, -1.29, 0.07266), (-1.099, -1.29, 0.07266), (1.101, 1.295, 0.07266), (-1.099, 1.295, 0.07266), (-1.022, -1.4, 0.07266), (0.9906, 1.4, 0.07266), (0.9906, 1.4, -0.1837), (-1.022, -1.4, -0.1837), (0.7528, 1.387, -0.2184), (-0.7804, 1.387, 0.1112), (-0.7804, -1.386, -0.2184), (0.7528, -1.386, 0.1112), (-0.7804, -1.056, 0.1167), (0.7528, -1.056, -0.2233), (0.7528, 1.06, -0.2233), (-0.7804, 1.06, 0.1167), (0.9906, -1.4, 0.07266), (-1.022, 1.4, 0.07266), (-1.022, 1.4, -0.1837), (0.9906, -1.4, -0.1837)], [], [(4, 0, 3, 7), (7, 3, 2, 6), (6, 2, 1, 5), (10, 9, 0, 4), (15, 14, 9, 10), (5, 1, 8, 11), (14, 15, 70, 69), (15, 10, 58, 70), (9, 14, 69, 57), (6, 5, 32, 42), (2, 3, 54, 52), (8, 1, 51, 68), (10, 4, 27, 58), (11, 13, 59, 71), (3, 0, 50, 54), (13, 12, 56, 59), (12, 8, 68, 56), (4, 7, 44, 27), (11, 8, 12, 13), (0, 9, 57, 50), (5, 11, 71, 32), (7, 6, 42, 44), (1, 2, 52, 51), (55, 20, 21, 49), (57, 25, 26, 50), (52, 30, 31, 51), (56, 35, 19, 18), (65, 38, 33, 34), (64, 37, 19, 35), (67, 20, 37, 64), (66, 29, 38, 65), (54, 39, 30, 52), (18, 19, 37, 53), (50, 26, 39, 54), (60, 28, 29, 66), (61, 21, 20, 67), (53, 37, 20, 55), (43, 53, 55, 47), (48, 18, 53, 43), (59, 56, 18, 48), (47, 55, 49, 22), (36, 47, 22, 23), (60, 58, 27, 28), (38, 42, 32, 33), (62, 59, 48, 17), (29, 44, 42, 38), (17, 48, 43, 16), (28, 27, 44, 29), (16, 43, 47, 36), (33, 32, 71, 34), (24, 70, 58, 60), (26, 25, 46, 39), (24, 60, 66, 45), (45, 66, 65, 41), (39, 46, 40, 30), (30, 40, 63, 31), (41, 65, 34, 62), (51, 31, 63, 68), (69, 61, 25, 57), (49, 21, 61, 69), (16, 41, 62, 17), (36, 45, 41, 16), (23, 24, 45, 36), (22, 49, 69, 70), (23, 22, 70, 24), (34, 71, 59, 62), (25, 61, 67, 46), (46, 67, 64, 40), (40, 64, 35, 63), (68, 63, 35, 56)])
_uv = me_cube_015.uv_layers.new(name='UVMap')
_uv.uv.foreach_set('vector', [0.03682, 0.3919, 0.03682, 0.3919, 0.03682, 0.3919, 0.03682, 0.3919, 0.03682, 0.3919, 0.03682, 0.3919, 0.03682, 0.3919, 0.03682, 0.3919, 0.03682, 0.3919, 0.03682, 0.3919, 0.03682, 0.3919, 0.03682, 0.3919, 0.03682, 0.3919, 0.03682, 0.3919, 0.03682, 0.3919, 0.03682, 0.3919, 0.03682, 0.3919, 0.03682, 0.3919, 0.03682, 0.3919, 0.03682, 0.3919, 0.03881, 0.3955, 0.03881, 0.3955, 0.03881, 0.3955, 0.03881, 0.3955, 0.6841, 0.8932, 0.6841, 0.8932, 0.6841, 0.8932, 0.6841, 0.8932, 0.6841, 0.8932, 0.6844, 0.8932, 0.6844, 0.8933, 0.6841, 0.8932, 0.6838, 0.8932, 0.6841, 0.8932, 0.6841, 0.8932, 0.6838, 0.8933, 0.6844, 0.8941, 0.6844, 0.8942, 0.6844, 0.8942, 0.6844, 0.8942, 0.6838, 0.8941, 0.6838, 0.8933, 0.6838, 0.8933, 0.6838, 0.8942, 0.6838, 0.8942, 0.6838, 0.8942, 0.6838, 0.8942, 0.6838, 0.8942, 0.6844, 0.8932, 0.6844, 0.8932, 0.6844, 0.8933, 0.6844, 0.8933, 0.6844, 0.8942, 0.6841, 0.8943, 0.6841, 0.8942, 0.6844, 0.8942, 0.6838, 0.8933, 0.6838, 0.8932, 0.6838, 0.8933, 0.6838, 0.8933, 0.6841, 0.8943, 0.6841, 0.8943, 0.6841, 0.8942, 0.6841, 0.8942, 0.6841, 0.8943, 0.6838, 0.8942, 0.6838, 0.8942, 0.6841, 0.8942, 0.6844, 0.8932, 0.6844, 0.8933, 0.6844, 0.8933, 0.6844, 0.8933, 0.03881, 0.3955, 0.03881, 0.3955, 0.03881, 0.3955, 0.03881, 0.3955, 0.6838, 0.8932, 0.6838, 0.8932, 0.6838, 0.8933, 0.6838, 0.8933, 0.6844, 0.8942, 0.6844, 0.8942, 0.6844, 0.8942, 0.6844, 0.8942, 0.6844, 0.8933, 0.6844, 0.8941, 0.6844, 0.8942, 0.6844, 0.8933, 0.6838, 0.8942, 0.6838, 0.8941, 0.6838, 0.8942, 0.6838, 0.8942, 0.6841, 0.8933, 0.6841, 0.8934, 0.6841, 0.8932, 0.6841, 0.8932, 0.6838, 0.8933, 0.6838, 0.8933, 0.6838, 0.8933, 0.6838, 0.8933, 0.6838, 0.8942, 0.6838, 0.8941, 0.6838, 0.8942, 0.6838, 0.8942, 0.6841, 0.8942, 0.684, 0.8942, 0.6841, 0.8942, 0.6841, 0.8942, 0.6843, 0.8941, 0.6844, 0.8941, 0.6844, 0.8942, 0.6844, 0.8942, 0.684, 0.8941, 0.6841, 0.8941, 0.6841, 0.8942, 0.684, 0.8942, 0.684, 0.8934, 0.6841, 0.8934, 0.6841, 0.8941, 0.684, 0.8941, 0.6843, 0.8934, 0.6844, 0.8934, 0.6844, 0.8941, 0.6843, 0.8941, 0.6838, 0.8933, 0.6838, 0.8934, 0.6838, 0.8941, 0.6838, 0.8942, 0.6841, 0.8942, 0.6841, 0.8942, 0.6841, 0.8941, 0.6841, 0.8942, 0.6838, 0.8933, 0.6838, 0.8933, 0.6838, 0.8934, 0.6838, 0.8933, 0.6844, 0.8933, 0.6844, 0.8933, 0.6844, 0.8934, 0.6843, 0.8934, 0.684, 0.8932, 0.6841, 0.8932, 0.6841, 0.8934, 0.684, 0.8934, 0.6841, 0.8942, 0.6841, 0.8941, 0.6841, 0.8934, 0.6841, 0.8933, 0.6841, 0.8942, 0.6841, 0.8942, 0.6841, 0.8933, 0.6841, 0.8933, 0.6841, 0.8942, 0.6841, 0.8942, 0.6841, 0.8942, 0.6841, 0.8942, 0.6841, 0.8942, 0.6841, 0.8942, 0.6841, 0.8942, 0.6841, 0.8942, 0.6841, 0.8933, 0.6841, 0.8933, 0.6841, 0.8932, 0.6841, 0.8932, 0.6841, 0.8934, 0.6841, 0.8933, 0.6841, 0.8932, 0.6841, 0.8932, 0.6844, 0.8933, 0.6844, 0.8933, 0.6844, 0.8933, 0.6844, 0.8933, 0.6844, 0.8941, 0.6844, 0.8942, 0.6844, 0.8942, 0.6844, 0.8942, 0.6841, 0.8942, 0.6841, 0.8942, 0.6841, 0.8942, 0.6841, 0.8942, 0.6844, 0.8934, 0.6844, 0.8933, 0.6844, 0.8942, 0.6844, 0.8941, 0.6841, 0.8942, 0.6841, 0.8942, 0.6841, 0.8942, 0.6841, 0.8941, 0.6844, 0.8933, 0.6844, 0.8933, 0.6844, 0.8933, 0.6844, 0.8934, 0.6841, 0.8941, 0.6841, 0.8942, 0.6841, 0.8933, 0.6841, 0.8934, 0.6844, 0.8942, 0.6844, 0.8942, 0.6844, 0.8942, 0.6844, 0.8942, 0.6841, 0.8932, 0.6841, 0.8932, 0.6844, 0.8933, 0.6844, 0.8933, 0.6838, 0.8933, 0.6838, 0.8933, 0.6838, 0.8934, 0.6838, 0.8934, 0.6841, 0.8932, 0.6844, 0.8933, 0.6843, 0.8934, 0.6841, 0.8934, 0.6841, 0.8934, 0.6843, 0.8934, 0.6843, 0.8941, 0.6841, 0.8941, 0.6838, 0.8934, 0.6838, 0.8934, 0.6838, 0.8941, 0.6838, 0.8941, 0.6838, 0.8941, 0.6838, 0.8941, 0.6838, 0.8942, 0.6838, 0.8942, 0.6841, 0.8941, 0.6843, 0.8941, 0.6844, 0.8942, 0.6841, 0.8942, 0.6838, 0.8942, 0.6838, 0.8942, 0.6838, 0.8942, 0.6838, 0.8942, 0.6841, 0.8932, 0.684, 0.8932, 0.6838, 0.8933, 0.6838, 0.8933, 0.6841, 0.8932, 0.6841, 0.8932, 0.684, 0.8932, 0.6841, 0.8932, 0.6841, 0.8941, 0.6841, 0.8941, 0.6841, 0.8942, 0.6841, 0.8942, 0.6841, 0.8934, 0.6841, 0.8934, 0.6841, 0.8941, 0.6841, 0.8941, 0.6841, 0.8932, 0.6841, 0.8932, 0.6841, 0.8934, 0.6841, 0.8934, 0.6841, 0.8932, 0.6841, 0.8932, 0.6841, 0.8932, 0.6841, 0.8932, 0.6841, 0.8932, 0.6841, 0.8932, 0.6841, 0.8932, 0.6841, 0.8932, 0.6844, 0.8942, 0.6844, 0.8942, 0.6841, 0.8942, 0.6841, 0.8942, 0.6838, 0.8933, 0.684, 0.8932, 0.684, 0.8934, 0.6838, 0.8934, 0.6838, 0.8934, 0.684, 0.8934, 0.684, 0.8941, 0.6838, 0.8941, 0.6838, 0.8941, 0.684, 0.8941, 0.684, 0.8942, 0.6838, 0.8942, 0.6838, 0.8942, 0.6838, 0.8942, 0.684, 0.8942, 0.6841, 0.8942])
me_cube_015.materials.append(mat_material_015)
me_cube_015.use_remesh_fix_poles = True
me_cube_015.use_remesh_preserve_attributes = False
me_cube_015.use_mirror_vertex_groups = False
me_cube_015.update()
me_cube_016 = bpy.data.meshes.new('Cube.016')
me_cube_016.from_pydata([(1.0, 1.3, 0.05657), (1.0, -1.3, 0.05657), (1.0, -1.2, 0.05657), (1.0, 1.205, 0.05657), (1.0, 1.3, -0.1674), (1.0, -1.3, -0.1674), (1.0, -1.2, -0.1674), (1.0, 1.205, -0.1674), (0.9, -1.3, 0.05657), (0.9, 1.3, 0.05657), (0.9, 1.3, -0.1674), (0.9, -1.3, -0.1674), (-0.93, -1.3, 0.05657), (-0.93, -1.3, -0.1674), (-0.93, 1.3, 0.05657), (-0.93, 1.3, -0.1674), (-1.09, -1.056, -0.2184), (-1.087, -1.382, -0.2167), (-1.09, -1.386, 0.03361), (-1.087, -1.382, 0.1093), (-1.09, 1.06, 0.1112), (-1.087, 1.382, 0.1093), (-1.09, 1.387, -0.1441), (-1.087, 1.382, -0.2167), (-0.7804, 1.387, -0.2184), (0.7528, 1.387, 0.1112), (1.082, 1.382, 0.1093), (1.101, 1.4, -0.1837), (1.082, 1.382, -0.2167), (1.087, 1.06, -0.2184), (1.087, -1.056, 0.1112), (1.082, -1.382, 0.1093), (1.101, -1.4, -0.1837), (1.082, -1.382, -0.2167), (0.7528, -1.386, -0.2184), (-0.7804, -1.386, 0.1112), (-1.09, 1.06, -0.2184), (-1.09, -1.056, 0.1112), (1.087, -1.056, -0.2184), (1.087, 1.06, 0.1112), (0.7528, -1.056, 0.1167), (-0.7804, -1.056, -0.2233), (1.101, -1.29, -0.1837), (-1.099, -1.29, -0.1837), (1.101, 1.295, -0.1837), (-0.7804, 1.06, -0.2233), (0.7528, 1.06, 0.1167), (-1.099, 1.295, -0.1837), (-1.09, -1.386, -0.1441), (-1.09, 1.387, 0.03361), (1.101, 1.4, 0.07266), (1.101, -1.4, 0.07266), (1.101, -1.29, 0.07266), (-1.099, -1.29, 0.07266), (1.101, 1.295, 0.07266), (-1.099, 1.295, 0.07266), (-1.022, -1.4, 0.07266), (0.9906, 1.4, 0.07266), (0.9906, 1.4, -0.1837), (-1.022, -1.4, -0.1837), (0.7528, 1.387, -0.2184), (-0.7804, 1.387, 0.1112), (-0.7804, -1.386, -0.2184), (0.7528, -1.386, 0.1112), (-0.7804, -1.056, 0.1167), (0.7528, -1.056, -0.2233), (0.7528, 1.06, -0.2233), (-0.7804, 1.06, 0.1167), (0.9906, -1.4, 0.07266), (-1.022, 1.4, 0.07266), (-1.022, 1.4, -0.1837), (0.9906, -1.4, -0.1837)], [], [(4, 0, 3, 7), (7, 3, 2, 6), (6, 2, 1, 5), (10, 9, 0, 4), (15, 14, 9, 10), (5, 1, 8, 11), (14, 15, 70, 69), (15, 10, 58, 70), (9, 14, 69, 57), (6, 5, 32, 42), (2, 3, 54, 52), (8, 1, 51, 68), (10, 4, 27, 58), (11, 13, 59, 71), (3, 0, 50, 54), (13, 12, 56, 59), (12, 8, 68, 56), (4, 7, 44, 27), (11, 8, 12, 13), (0, 9, 57, 50), (5, 11, 71, 32), (7, 6, 42, 44), (1, 2, 52, 51), (55, 20, 21, 49), (57, 25, 26, 50), (52, 30, 31, 51), (56, 35, 19, 18), (65, 38, 33, 34), (64, 37, 19, 35), (67, 20, 37, 64), (66, 29, 38, 65), (54, 39, 30, 52), (18, 19, 37, 53), (50, 26, 39, 54), (60, 28, 29, 66), (61, 21, 20, 67), (53, 37, 20, 55), (43, 53, 55, 47), (48, 18, 53, 43), (59, 56, 18, 48), (47, 55, 49, 22), (36, 47, 22, 23), (60, 58, 27, 28), (38, 42, 32, 33), (62, 59, 48, 17), (29, 44, 42, 38), (17, 48, 43, 16), (28, 27, 44, 29), (16, 43, 47, 36), (33, 32, 71, 34), (24, 70, 58, 60), (26, 25, 46, 39), (24, 60, 66, 45), (45, 66, 65, 41), (39, 46, 40, 30), (30, 40, 63, 31), (41, 65, 34, 62), (51, 31, 63, 68), (69, 61, 25, 57), (49, 21, 61, 69), (16, 41, 62, 17), (36, 45, 41, 16), (23, 24, 45, 36), (22, 49, 69, 70), (23, 22, 70, 24), (34, 71, 59, 62), (25, 61, 67, 46), (46, 67, 64, 40), (40, 64, 35, 63), (68, 63, 35, 56)])
_uv = me_cube_016.uv_layers.new(name='UVMap')
_uv.uv.foreach_set('vector', [0.03682, 0.3919, 0.03682, 0.3919, 0.03682, 0.3919, 0.03682, 0.3919, 0.03682, 0.3919, 0.03682, 0.3919, 0.03682, 0.3919, 0.03682, 0.3919, 0.03682, 0.3919, 0.03682, 0.3919, 0.03682, 0.3919, 0.03682, 0.3919, 0.03682, 0.3919, 0.03682, 0.3919, 0.03682, 0.3919, 0.03682, 0.3919, 0.03682, 0.3919, 0.03682, 0.3919, 0.03682, 0.3919, 0.03682, 0.3919, 0.03881, 0.3955, 0.03881, 0.3955, 0.03881, 0.3955, 0.03881, 0.3955, 0.7697, 0.8932, 0.7698, 0.8932, 0.7698, 0.8932, 0.7698, 0.8932, 0.7698, 0.8932, 0.7701, 0.8932, 0.7701, 0.8933, 0.7698, 0.8932, 0.7695, 0.8932, 0.7697, 0.8932, 0.7698, 0.8932, 0.7695, 0.8933, 0.7701, 0.8941, 0.7701, 0.8942, 0.7701, 0.8942, 0.7701, 0.8942, 0.7695, 0.8941, 0.7695, 0.8933, 0.7695, 0.8933, 0.7695, 0.8942, 0.7695, 0.8942, 0.7695, 0.8942, 0.7695, 0.8942, 0.7695, 0.8942, 0.7701, 0.8932, 0.7701, 0.8932, 0.7701, 0.8933, 0.7701, 0.8933, 0.7701, 0.8942, 0.7698, 0.8943, 0.7698, 0.8942, 0.7701, 0.8942, 0.7695, 0.8933, 0.7695, 0.8932, 0.7695, 0.8933, 0.7695, 0.8933, 0.7698, 0.8943, 0.7697, 0.8943, 0.7698, 0.8942, 0.7698, 0.8942, 0.7697, 0.8943, 0.7695, 0.8942, 0.7695, 0.8942, 0.7698, 0.8942, 0.7701, 0.8932, 0.7701, 0.8933, 0.7701, 0.8933, 0.7701, 0.8933, 0.03881, 0.3955, 0.03881, 0.3955, 0.03881, 0.3955, 0.03881, 0.3955, 0.7695, 0.8932, 0.7695, 0.8932, 0.7695, 0.8933, 0.7695, 0.8933, 0.7701, 0.8942, 0.7701, 0.8942, 0.7701, 0.8942, 0.7701, 0.8942, 0.7701, 0.8933, 0.7701, 0.8941, 0.7701, 0.8942, 0.7701, 0.8933, 0.7695, 0.8942, 0.7695, 0.8941, 0.7695, 0.8942, 0.7695, 0.8942, 0.7698, 0.8933, 0.7698, 0.8934, 0.7698, 0.8932, 0.7698, 0.8932, 0.7695, 0.8933, 0.7695, 0.8933, 0.7695, 0.8933, 0.7695, 0.8933, 0.7695, 0.8942, 0.7695, 0.8941, 0.7695, 0.8942, 0.7695, 0.8942, 0.7698, 0.8942, 0.7697, 0.8942, 0.7698, 0.8942, 0.7698, 0.8942, 0.77, 0.8941, 0.7701, 0.8941, 0.7701, 0.8942, 0.77, 0.8942, 0.7697, 0.8941, 0.7698, 0.8941, 0.7698, 0.8942, 0.7697, 0.8942, 0.7697, 0.8934, 0.7698, 0.8934, 0.7698, 0.8941, 0.7697, 0.8941, 0.77, 0.8934, 0.7701, 0.8934, 0.7701, 0.8941, 0.77, 0.8941, 0.7695, 0.8933, 0.7695, 0.8934, 0.7695, 0.8941, 0.7695, 0.8942, 0.7698, 0.8942, 0.7698, 0.8942, 0.7698, 0.8941, 0.7698, 0.8942, 0.7695, 0.8933, 0.7695, 0.8933, 0.7695, 0.8934, 0.7695, 0.8933, 0.77, 0.8933, 0.7701, 0.8933, 0.7701, 0.8934, 0.77, 0.8934, 0.7697, 0.8932, 0.7698, 0.8932, 0.7698, 0.8934, 0.7697, 0.8934, 0.7698, 0.8942, 0.7698, 0.8941, 0.7698, 0.8934, 0.7698, 0.8933, 0.7698, 0.8942, 0.7698, 0.8942, 0.7698, 0.8933, 0.7698, 0.8933, 0.7698, 0.8942, 0.7698, 0.8942, 0.7698, 0.8942, 0.7698, 0.8942, 0.7698, 0.8942, 0.7698, 0.8942, 0.7698, 0.8942, 0.7698, 0.8942, 0.7698, 0.8933, 0.7698, 0.8933, 0.7698, 0.8932, 0.7698, 0.8932, 0.7698, 0.8934, 0.7698, 0.8933, 0.7698, 0.8932, 0.7698, 0.8932, 0.77, 0.8933, 0.7701, 0.8933, 0.7701, 0.8933, 0.7701, 0.8933, 0.7701, 0.8941, 0.7701, 0.8942, 0.7701, 0.8942, 0.7701, 0.8942, 0.7698, 0.8942, 0.7698, 0.8942, 0.7698, 0.8942, 0.7698, 0.8942, 0.7701, 0.8934, 0.7701, 0.8933, 0.7701, 0.8942, 0.7701, 0.8941, 0.7698, 0.8942, 0.7698, 0.8942, 0.7698, 0.8942, 0.7698, 0.8941, 0.7701, 0.8933, 0.7701, 0.8933, 0.7701, 0.8933, 0.7701, 0.8934, 0.7698, 0.8941, 0.7698, 0.8942, 0.7698, 0.8933, 0.7698, 0.8934, 0.7701, 0.8942, 0.7701, 0.8942, 0.7701, 0.8942, 0.77, 0.8942, 0.7698, 0.8932, 0.7698, 0.8932, 0.7701, 0.8933, 0.77, 0.8933, 0.7695, 0.8933, 0.7695, 0.8933, 0.7695, 0.8934, 0.7695, 0.8934, 0.7698, 0.8932, 0.77, 0.8933, 0.77, 0.8934, 0.7698, 0.8934, 0.7698, 0.8934, 0.77, 0.8934, 0.77, 0.8941, 0.7698, 0.8941, 0.7695, 0.8934, 0.7695, 0.8934, 0.7695, 0.8941, 0.7695, 0.8941, 0.7695, 0.8941, 0.7695, 0.8941, 0.7695, 0.8942, 0.7695, 0.8942, 0.7698, 0.8941, 0.77, 0.8941, 0.77, 0.8942, 0.7698, 0.8942, 0.7695, 0.8942, 0.7695, 0.8942, 0.7695, 0.8942, 0.7695, 0.8942, 0.7698, 0.8932, 0.7697, 0.8932, 0.7695, 0.8933, 0.7695, 0.8933, 0.7698, 0.8932, 0.7698, 0.8932, 0.7697, 0.8932, 0.7698, 0.8932, 0.7698, 0.8941, 0.7698, 0.8941, 0.7698, 0.8942, 0.7698, 0.8942, 0.7698, 0.8934, 0.7698, 0.8934, 0.7698, 0.8941, 0.7698, 0.8941, 0.7698, 0.8932, 0.7698, 0.8932, 0.7698, 0.8934, 0.7698, 0.8934, 0.7698, 0.8932, 0.7698, 0.8932, 0.7698, 0.8932, 0.7698, 0.8932, 0.7698, 0.8932, 0.7698, 0.8932, 0.7698, 0.8932, 0.7698, 0.8932, 0.77, 0.8942, 0.7701, 0.8942, 0.7698, 0.8942, 0.7698, 0.8942, 0.7695, 0.8933, 0.7697, 0.8932, 0.7697, 0.8934, 0.7695, 0.8934, 0.7695, 0.8934, 0.7697, 0.8934, 0.7697, 0.8941, 0.7695, 0.8941, 0.7695, 0.8941, 0.7697, 0.8941, 0.7697, 0.8942, 0.7695, 0.8942, 0.7695, 0.8942, 0.7695, 0.8942, 0.7697, 0.8942, 0.7698, 0.8942])
me_cube_016.materials.append(mat_material_016)
me_cube_016.use_remesh_fix_poles = True
me_cube_016.use_remesh_preserve_attributes = False
me_cube_016.use_mirror_vertex_groups = False
me_cube_016.update()
me_cube_017 = bpy.data.meshes.new('Cube.017')
me_cube_017.from_pydata([(1.0, 1.3, 0.05657), (1.0, -1.3, 0.05657), (1.0, -1.2, 0.05657), (1.0, 1.205, 0.05657), (1.0, 1.3, -0.1674), (1.0, -1.3, -0.1674), (1.0, -1.2, -0.1674), (1.0, 1.205, -0.1674), (0.9, -1.3, 0.05657), (0.9, 1.3, 0.05657), (0.9, 1.3, -0.1674), (0.9, -1.3, -0.1674), (-0.93, -1.3, 0.05657), (-0.93, -1.3, -0.1674), (-0.93, 1.3, 0.05657), (-0.93, 1.3, -0.1674), (-1.09, -1.056, -0.2184), (-1.087, -1.382, -0.2167), (-1.09, -1.386, 0.03361), (-1.087, -1.382, 0.1093), (-1.09, 1.06, 0.1112), (-1.087, 1.382, 0.1093), (-1.09, 1.387, -0.1441), (-1.087, 1.382, -0.2167), (-0.7804, 1.387, -0.2184), (0.7528, 1.387, 0.1112), (1.082, 1.382, 0.1093), (1.101, 1.4, -0.1837), (1.082, 1.382, -0.2167), (1.087, 1.06, -0.2184), (1.087, -1.056, 0.1112), (1.082, -1.382, 0.1093), (1.101, -1.4, -0.1837), (1.082, -1.382, -0.2167), (0.7528, -1.386, -0.2184), (-0.7804, -1.386, 0.1112), (-1.09, 1.06, -0.2184), (-1.09, -1.056, 0.1112), (1.087, -1.056, -0.2184), (1.087, 1.06, 0.1112), (0.7528, -1.056, 0.1167), (-0.7804, -1.056, -0.2233), (1.101, -1.29, -0.1837), (-1.099, -1.29, -0.1837), (1.101, 1.295, -0.1837), (-0.7804, 1.06, -0.2233), (0.7528, 1.06, 0.1167), (-1.099, 1.295, -0.1837), (-1.09, -1.386, -0.1441), (-1.09, 1.387, 0.03361), (1.101, 1.4, 0.07266), (1.101, -1.4, 0.07266), (1.101, -1.29, 0.07266), (-1.099, -1.29, 0.07266), (1.101, 1.295, 0.07266), (-1.099, 1.295, 0.07266), (-1.022, -1.4, 0.07266), (0.9906, 1.4, 0.07266), (0.9906, 1.4, -0.1837), (-1.022, -1.4, -0.1837), (0.7528, 1.387, -0.2184), (-0.7804, 1.387, 0.1112), (-0.7804, -1.386, -0.2184), (0.7528, -1.386, 0.1112), (-0.7804, -1.056, 0.1167), (0.7528, -1.056, -0.2233), (0.7528, 1.06, -0.2233), (-0.7804, 1.06, 0.1167), (0.9906, -1.4, 0.07266), (-1.022, 1.4, 0.07266), (-1.022, 1.4, -0.1837), (0.9906, -1.4, -0.1837)], [], [(4, 0, 3, 7), (7, 3, 2, 6), (6, 2, 1, 5), (10, 9, 0, 4), (15, 14, 9, 10), (5, 1, 8, 11), (14, 15, 70, 69), (15, 10, 58, 70), (9, 14, 69, 57), (6, 5, 32, 42), (2, 3, 54, 52), (8, 1, 51, 68), (10, 4, 27, 58), (11, 13, 59, 71), (3, 0, 50, 54), (13, 12, 56, 59), (12, 8, 68, 56), (4, 7, 44, 27), (11, 8, 12, 13), (0, 9, 57, 50), (5, 11, 71, 32), (7, 6, 42, 44), (1, 2, 52, 51), (55, 20, 21, 49), (57, 25, 26, 50), (52, 30, 31, 51), (56, 35, 19, 18), (65, 38, 33, 34), (64, 37, 19, 35), (67, 20, 37, 64), (66, 29, 38, 65), (54, 39, 30, 52), (18, 19, 37, 53), (50, 26, 39, 54), (60, 28, 29, 66), (61, 21, 20, 67), (53, 37, 20, 55), (43, 53, 55, 47), (48, 18, 53, 43), (59, 56, 18, 48), (47, 55, 49, 22), (36, 47, 22, 23), (60, 58, 27, 28), (38, 42, 32, 33), (62, 59, 48, 17), (29, 44, 42, 38), (17, 48, 43, 16), (28, 27, 44, 29), (16, 43, 47, 36), (33, 32, 71, 34), (24, 70, 58, 60), (26, 25, 46, 39), (24, 60, 66, 45), (45, 66, 65, 41), (39, 46, 40, 30), (30, 40, 63, 31), (41, 65, 34, 62), (51, 31, 63, 68), (69, 61, 25, 57), (49, 21, 61, 69), (16, 41, 62, 17), (36, 45, 41, 16), (23, 24, 45, 36), (22, 49, 69, 70), (23, 22, 70, 24), (34, 71, 59, 62), (25, 61, 67, 46), (46, 67, 64, 40), (40, 64, 35, 63), (68, 63, 35, 56)])
_uv = me_cube_017.uv_layers.new(name='UVMap')
_uv.uv.foreach_set('vector', [0.03682, 0.3919, 0.03682, 0.3919, 0.03682, 0.3919, 0.03682, 0.3919, 0.03682, 0.3919, 0.03682, 0.3919, 0.03682, 0.3919, 0.03682, 0.3919, 0.03682, 0.3919, 0.03682, 0.3919, 0.03682, 0.3919, 0.03682, 0.3919, 0.03682, 0.3919, 0.03682, 0.3919, 0.03682, 0.3919, 0.03682, 0.3919, 0.03682, 0.3919, 0.03682, 0.3919, 0.03682, 0.3919, 0.03682, 0.3919, 0.03881, 0.3955, 0.03881, 0.3955, 0.03881, 0.3955, 0.03881, 0.3955, 0.9546, 0.8932, 0.9547, 0.8932, 0.9547, 0.8932, 0.9547, 0.8932, 0.9547, 0.8932, 0.955, 0.8932, 0.955, 0.8933, 0.9547, 0.8932, 0.9544, 0.8932, 0.9546, 0.8932, 0.9547, 0.8932, 0.9544, 0.8933, 0.955, 0.8941, 0.955, 0.8942, 0.955, 0.8942, 0.955, 0.8942, 0.9544, 0.8941, 0.9544, 0.8933, 0.9544, 0.8933, 0.9544, 0.8942, 0.9544, 0.8942, 0.9544, 0.8942, 0.9544, 0.8942, 0.9544, 0.8942, 0.955, 0.8932, 0.955, 0.8932, 0.955, 0.8933, 0.955, 0.8933, 0.955, 0.8942, 0.9547, 0.8943, 0.9547, 0.8942, 0.955, 0.8942, 0.9544, 0.8933, 0.9544, 0.8932, 0.9544, 0.8933, 0.9544, 0.8933, 0.9547, 0.8943, 0.9546, 0.8943, 0.9546, 0.8942, 0.9547, 0.8942, 0.9546, 0.8943, 0.9544, 0.8942, 0.9544, 0.8942, 0.9546, 0.8942, 0.955, 0.8932, 0.955, 0.8933, 0.955, 0.8933, 0.955, 0.8933, 0.03881, 0.3955, 0.03881, 0.3955, 0.03881, 0.3955, 0.03881, 0.3955, 0.9544, 0.8932, 0.9544, 0.8932, 0.9544, 0.8933, 0.9544, 0.8933, 0.955, 0.8942, 0.955, 0.8942, 0.955, 0.8942, 0.955, 0.8942, 0.955, 0.8933, 0.955, 0.8941, 0.955, 0.8942, 0.955, 0.8933, 0.9544, 0.8942, 0.9544, 0.8941, 0.9544, 0.8942, 0.9544, 0.8942, 0.9547, 0.8933, 0.9547, 0.8934, 0.9547, 0.8932, 0.9547, 0.8932, 0.9544, 0.8933, 0.9544, 0.8933, 0.9544, 0.8933, 0.9544, 0.8933, 0.9544, 0.8942, 0.9544, 0.8941, 0.9544, 0.8942, 0.9544, 0.8942, 0.9546, 0.8942, 0.9546, 0.8942, 0.9547, 0.8942, 0.9547, 0.8942, 0.9549, 0.8941, 0.955, 0.8941, 0.955, 0.8942, 0.9549, 0.8942, 0.9546, 0.8941, 0.9547, 0.8941, 0.9547, 0.8942, 0.9546, 0.8942, 0.9546, 0.8934, 0.9547, 0.8934, 0.9547, 0.8941, 0.9546, 0.8941, 0.9549, 0.8934, 0.955, 0.8934, 0.955, 0.8941, 0.9549, 0.8941, 0.9544, 0.8933, 0.9544, 0.8934, 0.9544, 0.8941, 0.9544, 0.8942, 0.9547, 0.8942, 0.9547, 0.8942, 0.9547, 0.8941, 0.9547, 0.8942, 0.9544, 0.8933, 0.9544, 0.8933, 0.9544, 0.8934, 0.9544, 0.8933, 0.9549, 0.8933, 0.955, 0.8933, 0.955, 0.8934, 0.9549, 0.8934, 0.9546, 0.8932, 0.9547, 0.8932, 0.9547, 0.8934, 0.9546, 0.8934, 0.9547, 0.8942, 0.9547, 0.8941, 0.9547, 0.8934, 0.9547, 0.8933, 0.9547, 0.8942, 0.9547, 0.8942, 0.9547, 0.8933, 0.9547, 0.8933, 0.9547, 0.8942, 0.9547, 0.8942, 0.9547, 0.8942, 0.9547, 0.8942, 0.9547, 0.8942, 0.9546, 0.8942, 0.9547, 0.8942, 0.9547, 0.8942, 0.9547, 0.8933, 0.9547, 0.8933, 0.9547, 0.8932, 0.9547, 0.8932, 0.9547, 0.8934, 0.9547, 0.8933, 0.9547, 0.8932, 0.9547, 0.8932, 0.9549, 0.8933, 0.955, 0.8933, 0.955, 0.8933, 0.955, 0.8933, 0.955, 0.8941, 0.955, 0.8942, 0.955, 0.8942, 0.955, 0.8942, 0.9547, 0.8942, 0.9547, 0.8942, 0.9547, 0.8942, 0.9547, 0.8942, 0.955, 0.8934, 0.955, 0.8933, 0.955, 0.8942, 0.955, 0.8941, 0.9547, 0.8942, 0.9547, 0.8942, 0.9547, 0.8942, 0.9547, 0.8941, 0.955, 0.8933, 0.955, 0.8933, 0.955, 0.8933, 0.955, 0.8934, 0.9547, 0.8941, 0.9547, 0.8942, 0.9547, 0.8933, 0.9547, 0.8934, 0.955, 0.8942, 0.955, 0.8942, 0.955, 0.8942, 0.9549, 0.8942, 0.9547, 0.8932, 0.9547, 0.8932, 0.955, 0.8933, 0.9549, 0.8933, 0.9544, 0.8933, 0.9544, 0.8933, 0.9544, 0.8934, 0.9544, 0.8934, 0.9547, 0.8932, 0.9549, 0.8933, 0.9549, 0.8934, 0.9547, 0.8934, 0.9547, 0.8934, 0.9549, 0.8934, 0.9549, 0.8941, 0.9547, 0.8941, 0.9544, 0.8934, 0.9544, 0.8934, 0.9544, 0.8941, 0.9544, 0.8941, 0.9544, 0.8941, 0.9544, 0.8941, 0.9544, 0.8942, 0.9544, 0.8942, 0.9547, 0.8941, 0.9549, 0.8941, 0.9549, 0.8942, 0.9547, 0.8942, 0.9544, 0.8942, 0.9544, 0.8942, 0.9544, 0.8942, 0.9544, 0.8942, 0.9547, 0.8932, 0.9546, 0.8932, 0.9544, 0.8933, 0.9544, 0.8933, 0.9547, 0.8932, 0.9547, 0.8932, 0.9546, 0.8932, 0.9547, 0.8932, 0.9547, 0.8941, 0.9547, 0.8941, 0.9547, 0.8942, 0.9547, 0.8942, 0.9547, 0.8934, 0.9547, 0.8934, 0.9547, 0.8941, 0.9547, 0.8941, 0.9547, 0.8932, 0.9547, 0.8932, 0.9547, 0.8934, 0.9547, 0.8934, 0.9547, 0.8932, 0.9547, 0.8932, 0.9547, 0.8932, 0.9547, 0.8932, 0.9547, 0.8932, 0.9547, 0.8932, 0.9547, 0.8932, 0.9547, 0.8932, 0.9549, 0.8942, 0.955, 0.8942, 0.9547, 0.8942, 0.9547, 0.8942, 0.9544, 0.8933, 0.9546, 0.8932, 0.9546, 0.8934, 0.9544, 0.8934, 0.9544, 0.8934, 0.9546, 0.8934, 0.9546, 0.8941, 0.9544, 0.8941, 0.9544, 0.8941, 0.9546, 0.8941, 0.9546, 0.8942, 0.9544, 0.8942, 0.9544, 0.8942, 0.9544, 0.8942, 0.9546, 0.8942, 0.9546, 0.8942])
me_cube_017.materials.append(mat_material_017)
me_cube_017.use_remesh_fix_poles = True
me_cube_017.use_remesh_preserve_attributes = False
me_cube_017.use_mirror_vertex_groups = False
me_cube_017.update()

# ---- objects
ob_book = bpy.data.objects.new('Book', me_cube_008)
ob_book_001 = bpy.data.objects.new('Book.001', me_cube_009)
ob_book_002 = bpy.data.objects.new('Book.002', me_cube_010)
ob_book_003 = bpy.data.objects.new('Book.003', me_cube_011)
ob_book_004 = bpy.data.objects.new('Book.004', me_cube_012)
ob_book_005 = bpy.data.objects.new('Book.005', me_cube_013)
ob_book_006 = bpy.data.objects.new('Book.006', me_cube_014)
ob_book_007 = bpy.data.objects.new('Book.007', me_cube_015)
ob_book_008 = bpy.data.objects.new('Book.008', me_cube_016)
ob_book_009 = bpy.data.objects.new('Book.009', me_cube_017)

# ---- transforms, parenting, visibility, modifiers, constraints
ob_book.location = (0.0, 0.0, 0.0)
ob_book.lineart.crease_threshold = 0.0
ob_book_001.location = (3.0, 0.0, 0.0)
ob_book_001.lineart.crease_threshold = 0.0
ob_book_002.location = (6.0, 0.0, 0.0)
ob_book_002.lineart.crease_threshold = 0.0
ob_book_003.location = (9.0, 0.0, 0.0)
ob_book_003.lineart.crease_threshold = 0.0
ob_book_004.location = (12.0, 0.0, 0.0)
ob_book_004.lineart.crease_threshold = 0.0
ob_book_005.location = (15.0, 0.0, 0.0)
ob_book_005.lineart.crease_threshold = 0.0
ob_book_006.location = (18.0, 0.0, 0.0)
ob_book_006.lineart.crease_threshold = 0.0
ob_book_007.location = (21.0, 0.0, 0.0)
ob_book_007.lineart.crease_threshold = 0.0
ob_book_008.location = (24.0, 0.0, 0.0)
ob_book_008.lineart.crease_threshold = 0.0
ob_book_009.location = (27.0, 0.0, 0.0)
ob_book_009.lineart.crease_threshold = 0.0

# ---- collection membership
col_collection.objects.link(ob_book)
col_collection.objects.link(ob_book_001)
col_collection.objects.link(ob_book_002)
col_collection.objects.link(ob_book_003)
col_collection.objects.link(ob_book_004)
col_collection.objects.link(ob_book_005)
col_collection.objects.link(ob_book_006)
col_collection.objects.link(ob_book_007)
col_collection.objects.link(ob_book_008)
col_collection.objects.link(ob_book_009)

# ---- scene / render settings (as saved in the file)
scene.frame_start = 1; scene.frame_end = 250; scene.frame_set(1)
scene.render.engine = 'BLENDER_EEVEE_NEXT'
scene.cycles.use_denoising = False
scene.cycles.samples = 128
scene.cycles.sampling_pattern = 'TABULATED_SOBOL'
scene.cycles.use_adaptive_sampling = False
scene.cycles.use_light_tree = False
scene.view_settings.view_transform = 'Filmic'
bpy.context.view_layer.update()

# ---- added for rendering (the .blend has no active camera and no usable light): camera, sun
cam_auto = bpy.data.cameras.new('AutoCamera')
cam_auto.lens = 50.0
cam_auto.sensor_width = 36.0
cam_auto.clip_end = 1000.0
ob_auto_camera = bpy.data.objects.new('AutoCamera', cam_auto)
scene.collection.objects.link(ob_auto_camera)
ob_auto_camera.location = (40.6429, -32.5709, 21.6605)
ob_auto_camera.rotation_euler = (1.09748, -7.21219e-08, 0.694738)
scene.camera = ob_auto_camera
light_auto_sun = bpy.data.lights.new('AutoSun', 'SUN')
light_auto_sun.energy = 3.0
light_auto_sun.angle = 0.0523599
ob_auto_sun = bpy.data.objects.new('AutoSun', light_auto_sun)
scene.collection.objects.link(ob_auto_sun)
ob_auto_sun.rotation_euler = (0.872665, 0.174533, 0.523599)
bpy.context.view_layer.update()
